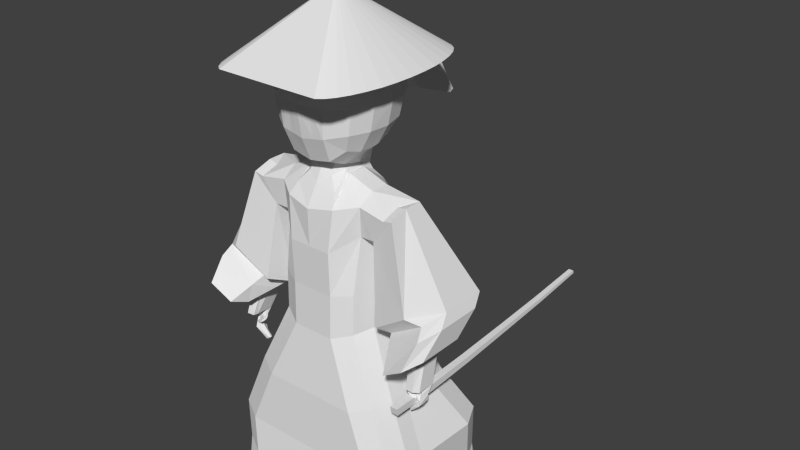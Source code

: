 # Source: Yamato_samurai_advanced.blend  (saved by Blender 2.75.0; exported with 4.5.12 LTS)
import bpy
from mathutils import Matrix  # noqa: F401  (used for matrix-valued properties, if any)

bpy.ops.wm.read_factory_settings(use_empty=True)
scene = bpy.context.scene
scene.name = 'Scene'

# ---- collections
col_collection_3 = bpy.data.collections.new('Collection 3'); scene.collection.children.link(col_collection_3)

# ---- world
world_world = bpy.data.worlds.new('World'); scene.world = world_world
world_world.color = (0.05088, 0.05088, 0.05088)
world_world.use_sun_shadow = False
world_world.sun_shadow_jitter_overblur = 0.0
world_world.cycles.sampling_method = 'MANUAL'
world_world.cycles.sample_map_resolution = 256

# ---- meshes
me_cone_001 = bpy.data.meshes.new('Cone.001')
me_cone_001.from_pydata([(-18.62, -9.418, 17.06), (-18.43, -9.573, 17.06), (-18.26, -9.824, 17.06), (-18.11, -10.16, 17.06), (-17.99, -10.57, 17.06), (-17.89, -11.04, 17.06), (-17.84, -11.55, 17.06), (-17.82, -12.09, 17.06), (-17.84, -12.62, 17.06), (-17.89, -13.13, 17.06), (-17.99, -13.6, 17.06), (-18.11, -14.01, 17.06), (-18.26, -14.35, 17.06), (-18.43, -14.6, 17.06), (-18.62, -14.75, 17.06), (-21.94, -9.418, 17.06), (-22.13, -9.573, 17.06), (-22.3, -9.824, 17.06), (-22.45, -10.16, 17.06), (-22.58, -10.57, 17.06), (-22.67, -11.04, 17.06), (-22.73, -11.55, 17.06), (-22.74, -12.09, 17.06), (-20.28, -12.09, 19.06), (-22.73, -12.62, 17.06), (-22.67, -13.13, 17.06), (-22.58, -13.6, 17.06), (-22.45, -14.01, 17.06), (-22.3, -14.35, 17.06), (-22.13, -14.6, 17.06), (-21.94, -14.75, 17.06), (-19.47, -11.32, 17.79), (-19.6, -10.71, 15.61), (-19.43, -12.0, 17.89), (-18.75, -12.6, 15.51), (-18.76, -11.45, 15.6), (-19.6, -13.49, 15.34), (-19.65, -11.44, 14.71), (-19.64, -12.67, 14.38), (-19.47, -12.69, 17.77), (-19.54, -10.61, 16.22), (-18.62, -12.6, 16.2), (-18.67, -12.01, 15.53), (-18.62, -11.41, 16.22), (-19.54, -13.55, 16.22), (-19.61, -12.02, 14.46), (-19.51, -13.26, 17.44), (-19.45, -13.6, 16.92), (-18.88, -13.16, 16.84), (-19.05, -10.99, 15.64), (-19.67, -10.99, 15.09), (-18.91, -12.58, 17.42), (-18.59, -12.61, 16.87), (-18.5, -11.99, 16.91), (-19.04, -13.13, 15.47), (-19.09, -12.61, 14.87), (-19.1, -11.49, 15.06), (-18.91, -11.41, 17.43), (-19.66, -13.21, 14.62), (-18.52, -12.0, 16.22), (-19.78, -11.88, 14.15), (-18.93, -10.91, 16.22), (-18.59, -11.38, 16.87), (-18.93, -13.14, 16.2), (-19.02, -12.02, 14.92), (-19.24, -13.0, 14.96), (-19.25, -11.14, 15.25), (-18.88, -10.86, 16.83), (-19.18, -10.91, 9.426), (-19.1, -11.34, 13.28), (-19.1, -11.33, 12.53), (-19.62, -11.09, 13.43), (-19.64, -10.67, 9.269), (-19.62, -10.81, 12.31), (-19.13, -12.25, 5.02), (-19.26, -11.43, 5.02), (-19.68, -12.33, 5.02), (-19.71, -11.46, 5.02), (-19.26, -11.49, 6.712), (-19.79, -11.39, 6.559), (-19.74, -12.4, 6.573), (-19.08, -12.25, 6.766), (-19.89, -11.3, 7.871), (-19.0, -12.32, 7.857), (-19.23, -11.42, 7.861), (-19.83, -12.49, 7.87), (-19.16, -10.91, 10.87), (-19.63, -10.76, 10.79), (-18.84, -11.63, 9.516), (-18.82, -11.76, 12.04), (-18.66, -11.89, 8.982), (-20.16, -11.9, 8.418), (-18.97, -11.89, 5.02), (-19.95, -11.9, 5.02), (-18.86, -11.89, 6.783), (-20.03, -11.9, 6.521), (-20.15, -11.9, 7.864), (-18.75, -11.89, 7.844), (-18.83, -11.59, 10.82), (-19.05, -12.34, 5.02), (-20.07, -11.9, 5.02), (-19.22, -11.33, 5.02), (-19.73, -12.44, 5.02), (-19.77, -11.36, 5.02), (-18.85, -11.9, 5.02), (-19.05, -12.34, 4.118), (-19.22, -11.33, 4.118), (-19.73, -12.43, 4.141), (-19.01, -11.9, 4.118), (-19.82, -11.9, 4.118), (-19.95, -12.79, 3.808), (-18.83, -12.75, 3.799), (-19.95, -12.91, 3.673), (-18.83, -12.84, 3.686), (-19.95, -12.96, 3.335), (-18.83, -12.9, 3.335), (-19.95, -12.68, 3.335), (-18.83, -12.66, 3.335), (-19.73, -12.06, 3.575), (-19.05, -12.06, 3.558), (-19.79, -11.86, 3.463), (-18.99, -11.95, 3.512), (-19.78, -11.97, 3.335), (-18.99, -12.03, 3.335), (-19.78, -11.35, 3.335), (-19.05, -11.38, 3.335), (-19.8, -11.34, 3.702), (-19.14, -11.32, 3.706), (-19.77, -11.36, 4.118), (-18.83, -12.42, 10.82), (-18.37, -11.48, 13.13), (-18.82, -12.33, 12.04), (-18.55, -11.76, 12.05), (-17.09, -12.08, 8.388), (-17.26, -12.05, 8.398), (-18.84, -12.46, 9.516), (-17.05, -12.25, 7.742), (-17.12, -12.39, 7.759), (-17.03, -12.45, 7.72), (-17.05, -12.65, 7.71), (-17.14, -12.59, 7.753), (-17.22, -12.48, 7.775), (-17.43, -12.49, 7.349), (-17.4, -12.56, 7.371), (-17.41, -12.43, 7.391), (-17.47, -12.42, 7.447), (-17.48, -12.55, 7.443), (-17.52, -12.49, 7.447), (-17.05, -12.55, 8.026), (-16.97, -12.36, 7.984), (-17.23, -12.35, 8.034), (-17.18, -12.25, 8.07), (-17.08, -12.2, 8.06), (-17.09, -12.58, 7.846), (-17.15, -12.53, 7.855), (-17.2, -12.47, 7.871), (-17.12, -12.43, 8.235), (-17.22, -12.39, 8.237), (-17.26, -12.32, 8.207), (-17.1, -12.51, 8.037), (-17.22, -12.39, 8.039), (-17.13, -12.67, 7.963), (-17.35, -12.43, 8.141), (-17.19, -12.6, 8.043), (-17.29, -12.49, 8.076), (-17.19, -12.61, 7.993), (-17.24, -12.56, 8.011), (-17.25, -12.52, 8.129), (-17.34, -12.48, 8.156), (-17.21, -12.71, 7.983), (-17.25, -12.67, 7.995), (-17.3, -12.62, 8.003), (-17.33, -12.6, 8.121), (-17.42, -12.5, 8.141), (-17.35, -12.55, 8.077), (-17.31, -12.72, 8.009), (-17.39, -12.55, 8.139), (-17.26, -12.66, 8.05), (-17.32, -12.71, 7.997), (-17.36, -12.67, 8.003), (-17.39, -12.64, 8.143), (-17.43, -12.61, 8.111), (-17.43, -12.6, 8.096), (-17.31, -12.72, 8.035), (-17.43, -12.58, 8.071), (-17.42, -12.7, 8.078), (-19.69, -11.46, 13.83), (-19.17, -11.17, 8.818), (-19.83, -12.81, 8.56), (-19.9, -10.97, 8.535), (-17.35, -11.91, 4.171), (-17.74, -9.457, 3.453), (-18.45, -13.75, 3.539), (-18.87, -11.85, 13.73), (-19.04, -13.08, 10.73), (-18.83, -11.85, 10.82), (-17.78, -11.79, 13.53), (-16.92, -12.23, 8.313), (-17.31, -12.22, 8.346), (-17.05, -12.4, 8.367), (-17.29, -12.37, 8.361), (-17.68, -13.53, 3.711), (-18.91, -12.55, 8.918), (-19.62, -11.9, 14.05), (-19.97, -12.67, 14.34), (-19.69, -11.91, 14.02), (-18.07, -12.94, 13.28), (-18.08, -12.36, 13.46), (-18.55, -12.33, 12.05), (-16.92, -12.8, 8.313), (-17.31, -12.79, 8.346), (-17.05, -12.97, 8.367), (-17.29, -12.94, 8.361), (-17.54, -13.68, 3.702), (-17.45, -12.46, 4.171), (-18.87, -12.42, 13.73), (-18.9, -12.91, 13.42), (-19.64, -13.43, 9.269), (-19.51, -13.32, 13.29), (-18.98, -12.79, 12.47), (-19.62, -13.43, 12.0), (-19.63, -13.39, 10.63), (-19.62, -12.47, 14.05), (-19.65, -13.06, 13.68), (-19.92, -12.87, 14.02), (-19.78, -12.45, 14.15), (-19.69, -12.48, 14.02), (-19.05, -13.12, 9.468), (-18.26, -14.0, 4.248), (-17.66, -13.69, 4.447), (-18.45, -13.94, 3.539), (-18.84, -11.89, 9.516), (-17.27, -11.89, 3.637), (-18.51, -9.178, 3.191), (-18.64, -11.32, 9.219), (-18.98, -10.6, 9.312), (-19.45, -10.33, 9.219), (-17.25, -9.985, 4.043), (-17.59, -9.262, 4.137), (-18.06, -8.996, 4.043), (-17.07, -9.852, 3.526), (-17.58, -9.11, 3.548), (-18.31, -8.85, 3.323), (-16.99, -11.9, 9.26), (-17.38, -11.68, 9.243), (-17.47, -11.88, 9.067), (-16.99, -12.47, 9.26), (-17.47, -12.45, 9.067), (-17.4, -12.66, 9.19), (-17.18, -11.73, 9.292), (-17.1, -12.7, 9.278), (-18.07, -11.48, 13.21), (-18.58, -11.33, 12.65), (-17.78, -12.36, 13.53), (-17.78, -12.94, 13.35), (-18.49, -12.85, 12.52), (-17.31, -11.28, 9.337), (-16.85, -11.41, 9.622), (-16.64, -13.95, 9.717), (-17.34, -13.85, 9.276), (-17.5, -13.3, 9.084), (-16.61, -11.15, 10.41), (-16.75, -10.76, 10.72), (-17.93, -11.09, 9.424), (-17.65, -10.49, 9.777), (-17.84, -10.05, 10.02), (-17.14, -10.66, 10.13), (-16.32, -11.15, 10.51), (-16.46, -10.76, 10.82), (-18.17, -10.68, 9.614), (-16.32, -12.64, 10.51), (-16.46, -12.25, 10.82), (-17.93, -12.58, 9.424), (-18.17, -12.17, 9.614), (-17.66, -13.25, 9.714), (-17.83, -12.92, 9.957), (-16.56, -13.37, 10.37), (-16.67, -13.05, 10.68), (-18.49, -12.29, 9.715), (-18.49, -10.8, 9.715), (-16.91, -10.88, 10.99), (-17.3, -10.25, 10.41), (-17.5, -11.81, 9.084), (-16.37, -13.35, 9.84), (-18.25, -10.1, 10.12), (-17.75, -10.32, 10.54), (-18.21, -13.13, 10.07), (-17.2, -10.88, 10.89), (-16.37, -11.86, 9.84), (-17.08, -13.28, 10.85), (-18.27, -9.482, 4.654), (-17.85, -10.06, 4.596), (-18.2, -13.19, 4.679), (-17.21, -12.28, 5.634), (-17.21, -12.85, 5.634), (-17.42, -13.51, 5.586), (-18.01, -13.82, 5.387), (-17.81, -9.335, 5.78), (-17.34, -9.601, 5.874), (-17.01, -10.32, 5.78), (-19.57, -10.64, 16.67), (-18.7, -12.56, 16.65), (-19.57, -13.47, 16.69), (-18.99, -10.96, 16.63), (-18.99, -13.07, 16.63), (-19.87, -10.46, 16.88), (-19.94, -13.55, 16.69), (-19.94, -10.61, 16.66), (-19.98, -13.23, 14.56), (-19.99, -10.98, 15.07), (-18.6, -12.0, 16.68), (-18.46, -12.0, 16.68), (-19.73, -11.55, 14.03), (-19.92, -13.63, 16.21), (-18.7, -11.44, 16.65), (-19.51, -10.78, 17.47), (-19.45, -10.5, 16.89), (-18.56, -11.44, 16.65), (-18.56, -12.56, 16.65), (-19.92, -10.59, 16.2), (-19.87, -13.69, 16.93), (-19.89, -12.73, 17.77), (-19.95, -13.51, 15.28), (-19.89, -11.29, 17.81), (-19.95, -10.7, 15.59), (-19.43, -10.64, 16.67), (-19.43, -13.47, 16.69), (-18.85, -10.96, 16.63), (-18.85, -13.07, 16.63), (-18.46, -12.0, 16.68), (-18.84, -12.0, 17.5), (-19.08, -11.0, 17.26), (-19.08, -13.01, 17.25), (-19.43, -10.48, 16.67), (-18.56, -11.37, 16.65), (-18.56, -12.63, 16.65), (-19.43, -13.64, 16.69), (-18.85, -10.83, 16.63), (-18.85, -13.19, 16.63), (-19.86, -13.55, 16.69), (-19.87, -12.0, 17.9), (-19.9, -10.73, 17.47), (-19.9, -13.34, 17.44), (-19.86, -13.73, 16.69), (-19.87, -10.45, 16.66), (-19.87, -10.28, 16.67), (-19.87, -10.24, 16.87), (-19.87, -10.22, 16.88), (-19.87, -10.27, 16.66), (-19.85, -9.197, 16.67), (-19.84, -9.346, 15.55), (-19.84, -9.185, 15.55), (-19.78, -8.344, 16.05), (-19.78, -7.91, 15.01), (-19.78, -7.771, 15.09), (-18.04, -12.82, 6.929), (-17.88, -10.64, 6.972), (-18.96, -13.08, 6.572), (-18.77, -13.71, 7.281), (-18.18, -13.4, 7.48), (-18.79, -9.987, 6.685), (-17.78, -12.16, 6.993), (-17.97, -12.16, 7.527), (-17.97, -12.73, 7.527), (-18.57, -10.07, 7.298), (-18.1, -10.33, 7.392), (-17.77, -11.06, 7.298), (-18.56, -11.54, 12.35), (-18.32, -11.4, 12.93), (-17.6, -11.89, 3.637), (-17.3, -12.43, 3.682), (-17.4, -9.852, 3.526), (-18.45, -13.75, 3.539), (-17.62, -12.43, 3.682), (-17.68, -12.97, 4.982), (-17.6, -11.89, 5.006), (-17.68, -12.97, 4.982), (-17.53, -10.25, 4.781), (-17.91, -12.49, 6.961), (-17.62, -12.43, 5.05), (-17.84, -11.21, 6.972), (-21.14, -11.32, 17.79), (-21.01, -10.71, 15.61), (-21.18, -12.0, 17.89), (-21.86, -12.6, 15.51), (-21.85, -11.45, 15.6), (-20.31, -12.78, 17.78), (-21.02, -13.49, 15.34), (-20.97, -11.44, 14.71), (-20.98, -12.67, 14.38), (-21.14, -12.69, 17.77), (-21.07, -10.61, 16.22), (-20.31, -10.69, 15.57), (-20.31, -13.78, 16.93), (-21.99, -12.6, 16.2), (-21.95, -12.01, 15.53), (-21.99, -11.41, 16.22), (-20.31, -13.54, 15.22), (-21.08, -13.55, 16.22), (-20.31, -11.43, 14.57), (-21.01, -12.02, 14.46), (-20.31, -12.67, 14.31), (-21.11, -13.26, 17.44), (-21.16, -13.6, 16.92), (-21.73, -13.16, 16.84), (-21.57, -10.99, 15.64), (-20.94, -10.99, 15.09), (-21.7, -12.58, 17.42), (-22.02, -12.61, 16.87), (-22.11, -11.99, 16.91), (-21.58, -13.13, 15.47), (-21.53, -12.61, 14.87), (-21.52, -11.49, 15.06), (-21.7, -11.41, 17.43), (-20.95, -13.21, 14.62), (-20.31, -10.57, 16.18), (-22.09, -12.0, 16.22), (-20.31, -13.7, 16.21), (-20.83, -11.88, 14.15), (-21.68, -10.91, 16.22), (-20.31, -10.97, 15.04), (-22.02, -11.38, 16.87), (-21.68, -13.14, 16.2), (-21.59, -12.02, 14.92), (-20.31, -13.25, 14.51), (-21.37, -13.0, 14.96), (-21.36, -11.14, 15.25), (-21.73, -10.86, 16.83), (-21.44, -10.91, 9.426), (-21.51, -11.34, 13.28), (-20.31, -11.09, 13.43), (-20.31, -10.67, 9.269), (-21.52, -11.33, 12.53), (-20.31, -10.81, 12.31), (-20.99, -11.09, 13.43), (-20.97, -10.67, 9.269), (-20.99, -10.81, 12.31), (-20.31, -12.86, 8.66), (-21.49, -12.25, 5.02), (-21.35, -11.43, 5.02), (-20.93, -12.33, 5.02), (-20.9, -11.46, 5.02), (-21.35, -11.49, 6.712), (-20.82, -11.39, 6.559), (-20.87, -12.4, 6.573), (-21.54, -12.25, 6.766), (-20.72, -11.3, 7.871), (-21.62, -12.32, 7.857), (-21.38, -11.42, 7.861), (-20.78, -12.49, 7.87), (-21.45, -10.91, 10.87), (-20.31, -10.76, 10.79), (-20.98, -10.76, 10.79), (-21.77, -11.63, 9.516), (-21.8, -11.76, 12.04), (-21.96, -11.89, 8.982), (-20.31, -11.9, 8.597), (-20.46, -11.9, 8.418), (-21.65, -11.89, 5.02), (-20.66, -11.9, 5.02), (-21.76, -11.89, 6.783), (-20.59, -11.9, 6.521), (-20.46, -11.9, 7.864), (-21.86, -11.89, 7.844), (-21.79, -11.59, 10.82), (-21.56, -12.34, 5.02), (-20.55, -11.9, 5.02), (-21.39, -11.33, 5.02), (-20.88, -12.44, 5.02), (-20.84, -11.36, 5.02), (-21.76, -11.9, 5.02), (-21.56, -12.34, 4.118), (-21.39, -11.33, 4.118), (-20.88, -12.43, 4.141), (-21.61, -11.9, 4.118), (-20.79, -11.9, 4.118), (-20.66, -12.79, 3.808), (-21.78, -12.75, 3.799), (-20.66, -12.91, 3.673), (-21.78, -12.84, 3.686), (-20.66, -12.96, 3.335), (-21.78, -12.9, 3.335), (-20.66, -12.68, 3.335), (-21.78, -12.66, 3.335), (-20.88, -12.06, 3.575), (-21.56, -12.06, 3.558), (-20.82, -11.86, 3.463), (-21.63, -11.95, 3.512), (-20.83, -11.97, 3.335), (-21.62, -12.03, 3.335), (-20.84, -11.35, 3.335), (-21.56, -11.38, 3.335), (-20.81, -11.34, 3.702), (-21.47, -11.32, 3.706), (-20.84, -11.36, 4.118), (-21.79, -12.42, 10.82), (-22.25, -11.48, 13.13), (-21.8, -12.33, 12.04), (-22.07, -11.76, 12.05), (-23.52, -12.08, 8.388), (-23.35, -12.05, 8.398), (-21.77, -12.46, 9.516), (-23.57, -12.25, 7.742), (-23.49, -12.39, 7.759), (-23.59, -12.45, 7.72), (-23.57, -12.65, 7.71), (-23.47, -12.59, 7.753), (-23.4, -12.48, 7.775), (-23.18, -12.49, 7.349), (-23.22, -12.56, 7.371), (-23.2, -12.43, 7.391), (-23.14, -12.42, 7.447), (-23.13, -12.55, 7.443), (-23.09, -12.49, 7.447), (-23.57, -12.55, 8.026), (-23.65, -12.36, 7.984), (-23.38, -12.35, 8.034), (-23.44, -12.25, 8.07), (-23.53, -12.2, 8.06), (-23.52, -12.58, 7.846), (-23.46, -12.53, 7.855), (-23.41, -12.47, 7.871), (-23.5, -12.43, 8.235), (-23.4, -12.39, 8.237), (-23.36, -12.32, 8.207), (-23.52, -12.51, 8.037), (-23.39, -12.39, 8.039), (-23.49, -12.67, 7.963), (-23.26, -12.43, 8.141), (-23.43, -12.6, 8.043), (-23.32, -12.49, 8.076), (-23.42, -12.61, 7.993), (-23.38, -12.56, 8.011), (-23.36, -12.52, 8.129), (-23.27, -12.48, 8.156), (-23.41, -12.71, 7.983), (-23.36, -12.67, 7.995), (-23.31, -12.62, 8.003), (-23.29, -12.6, 8.121), (-23.2, -12.5, 8.141), (-23.26, -12.55, 8.077), (-23.3, -12.72, 8.009), (-23.22, -12.55, 8.139), (-23.35, -12.66, 8.05), (-23.29, -12.71, 7.997), (-23.26, -12.67, 8.003), (-23.22, -12.64, 8.143), (-23.18, -12.61, 8.111), (-23.18, -12.6, 8.096), (-23.31, -12.72, 8.035), (-23.19, -12.58, 8.071), (-23.19, -12.7, 8.078), (-20.31, -11.53, 14.0), (-20.92, -11.46, 13.83), (-21.44, -11.17, 8.818), (-20.78, -12.81, 8.56), (-20.72, -10.97, 8.535), (-20.31, -10.93, 8.66), (-23.27, -11.91, 4.171), (-22.87, -9.457, 3.453), (-20.31, -9.139, 3.316), (-22.17, -13.75, 3.539), (-21.74, -11.85, 13.73), (-21.57, -13.08, 10.73), (-21.79, -11.85, 10.82), (-22.83, -11.79, 13.53), (-23.69, -12.23, 8.313), (-23.31, -12.22, 8.346), (-23.56, -12.4, 8.367), (-23.33, -12.37, 8.361), (-22.93, -13.53, 3.711), (-21.7, -12.55, 8.918), (-20.99, -11.9, 14.05), (-20.65, -12.67, 14.34), (-20.92, -11.91, 14.02), (-20.31, -13.81, 3.639), (-22.54, -12.94, 13.28), (-22.53, -12.36, 13.46), (-22.07, -12.33, 12.05), (-23.69, -12.8, 8.313), (-23.31, -12.79, 8.346), (-23.56, -12.97, 8.367), (-23.33, -12.94, 8.361), (-23.07, -13.68, 3.702), (-23.16, -12.46, 4.171), (-21.74, -12.42, 13.73), (-21.71, -12.91, 13.42), (-20.97, -13.43, 9.269), (-21.11, -13.32, 13.29), (-20.31, -13.45, 13.15), (-20.31, -13.39, 10.63), (-21.63, -12.79, 12.47), (-20.31, -13.43, 12.0), (-20.99, -13.43, 12.0), (-20.98, -13.39, 10.63), (-20.99, -12.47, 14.05), (-20.97, -13.06, 13.68), (-20.7, -12.87, 14.02), (-20.31, -12.87, 14.14), (-20.83, -12.45, 14.15), (-20.31, -13.06, 13.81), (-20.92, -12.48, 14.02), (-21.56, -13.12, 9.468), (-20.31, -13.43, 9.269), (-22.36, -14.0, 4.248), (-22.95, -13.69, 4.447), (-20.31, -14.0, 4.248), (-22.17, -13.94, 3.539), (-20.31, -14.0, 3.639), (-21.77, -11.89, 9.516), (-23.34, -11.89, 3.637), (-22.1, -9.178, 3.191), (-21.97, -11.32, 9.219), (-21.64, -10.6, 9.312), (-21.17, -10.33, 9.219), (-20.31, -10.33, 9.219), (-23.36, -9.985, 4.043), (-23.03, -9.262, 4.137), (-22.56, -8.996, 4.043), (-20.31, -8.996, 4.043), (-23.54, -9.852, 3.526), (-23.03, -9.11, 3.548), (-22.3, -8.85, 3.323), (-20.31, -8.844, 3.453), (-23.63, -11.9, 9.26), (-23.23, -11.68, 9.243), (-23.14, -11.88, 9.067), (-23.63, -12.47, 9.26), (-23.14, -12.45, 9.067), (-23.22, -12.66, 9.19), (-23.43, -11.73, 9.292), (-23.52, -12.7, 9.278), (-22.55, -11.48, 13.21), (-22.03, -11.33, 12.65), (-22.83, -12.36, 13.53), (-22.84, -12.94, 13.35), (-22.12, -12.85, 12.52), (-23.3, -11.28, 9.337), (-23.77, -11.41, 9.622), (-23.97, -13.95, 9.717), (-23.28, -13.85, 9.276), (-23.12, -13.3, 9.084), (-24.0, -11.15, 10.41), (-23.87, -10.76, 10.72), (-22.68, -11.09, 9.424), (-22.96, -10.49, 9.777), (-22.77, -10.05, 10.02), (-23.48, -10.66, 10.13), (-24.29, -11.15, 10.51), (-24.16, -10.76, 10.82), (-22.44, -10.68, 9.614), (-24.29, -12.64, 10.51), (-24.16, -12.25, 10.82), (-22.68, -12.58, 9.424), (-22.44, -12.17, 9.614), (-22.96, -13.25, 9.714), (-22.78, -12.92, 9.957), (-24.06, -13.37, 10.37), (-23.94, -13.05, 10.68), (-22.13, -12.29, 9.715), (-22.13, -10.8, 9.715), (-23.71, -10.88, 10.99), (-23.31, -10.25, 10.41), (-23.12, -11.81, 9.084), (-24.24, -13.35, 9.84), (-22.36, -10.1, 10.12), (-22.87, -10.32, 10.54), (-22.41, -13.13, 10.07), (-23.42, -10.88, 10.89), (-24.24, -11.86, 9.84), (-23.54, -13.28, 10.85), (-22.35, -9.482, 4.654), (-22.77, -10.06, 4.596), (-20.31, -13.25, 4.778), (-20.31, -9.444, 4.778), (-22.41, -13.19, 4.679), (-23.41, -12.28, 5.634), (-23.41, -12.85, 5.634), (-23.2, -13.51, 5.586), (-20.31, -13.82, 5.387), (-22.6, -13.82, 5.387), (-20.31, -9.335, 5.78), (-22.8, -9.335, 5.78), (-23.27, -9.601, 5.874), (-23.6, -10.32, 5.78), (-21.04, -10.64, 16.67), (-21.92, -12.56, 16.65), (-21.04, -13.47, 16.69), (-20.31, -10.58, 16.64), (-21.62, -10.96, 16.63), (-21.62, -13.07, 16.63), (-20.74, -10.46, 16.88), (-20.68, -13.55, 16.69), (-20.68, -10.61, 16.66), (-20.63, -13.23, 14.56), (-20.63, -10.98, 15.07), (-22.01, -12.0, 16.68), (-22.15, -12.0, 16.68), (-20.89, -11.55, 14.03), (-20.69, -13.63, 16.21), (-21.92, -11.44, 16.65), (-21.11, -10.78, 17.47), (-20.31, -10.42, 16.87), (-21.16, -10.5, 16.89), (-22.06, -11.44, 16.65), (-22.06, -12.56, 16.65), (-20.69, -10.59, 16.2), (-20.74, -13.69, 16.93), (-20.73, -12.73, 17.77), (-20.67, -13.51, 15.28), (-20.31, -13.63, 16.69), (-20.73, -11.29, 17.81), (-20.66, -10.7, 15.59), (-21.18, -10.64, 16.67), (-21.18, -13.47, 16.69), (-21.76, -10.96, 16.63), (-21.76, -13.07, 16.63), (-20.31, -11.26, 17.82), (-20.31, -10.67, 17.48), (-22.15, -12.0, 16.68), (-21.77, -12.0, 17.5), (-20.31, -13.82, 16.69), (-20.31, -13.41, 17.44), (-20.31, -12.01, 17.92), (-21.53, -11.0, 17.26), (-21.53, -13.01, 17.25), (-21.18, -10.48, 16.67), (-22.06, -11.37, 16.65), (-22.06, -12.63, 16.65), (-21.18, -13.64, 16.69), (-21.76, -10.83, 16.63), (-21.76, -13.19, 16.63), (-20.75, -13.55, 16.69), (-20.75, -12.0, 17.9), (-20.71, -10.73, 17.47), (-20.71, -13.34, 17.44), (-20.75, -13.73, 16.69), (-20.75, -10.45, 16.66), (-20.31, -10.2, 16.85), (-20.31, -10.24, 16.67), (-20.74, -10.28, 16.67), (-20.74, -10.24, 16.87), (-20.31, -10.2, 16.87), (-20.74, -10.22, 16.88), (-20.75, -10.27, 16.66), (-20.31, -9.111, 16.61), (-20.76, -9.197, 16.67), (-20.31, -9.315, 15.48), (-20.77, -9.346, 15.55), (-20.77, -9.185, 15.55), (-20.31, -7.705, 15.05), (-20.31, -8.283, 16.03), (-20.83, -8.344, 16.05), (-20.31, -7.847, 14.97), (-20.84, -7.91, 15.01), (-20.84, -7.771, 15.09), (-22.58, -12.82, 6.929), (-22.74, -10.64, 6.972), (-20.31, -10.16, 6.728), (-21.65, -13.08, 6.572), (-21.84, -13.71, 7.281), (-22.44, -13.4, 7.48), (-20.31, -10.07, 7.298), (-21.82, -9.987, 6.685), (-22.83, -12.16, 6.993), (-20.31, -13.14, 6.672), (-22.65, -12.16, 7.527), (-22.65, -12.73, 7.527), (-20.31, -13.71, 7.281), (-22.04, -10.07, 7.298), (-22.51, -10.33, 7.392), (-22.85, -11.06, 7.298), (-22.05, -11.54, 12.35), (-22.29, -11.4, 12.93), (-20.31, -11.54, 14.18), (-20.31, -10.24, 16.69), (-20.31, -10.46, 16.64), (-20.31, -10.46, 16.64), (-23.02, -11.89, 3.637), (-23.32, -12.43, 3.682), (-23.21, -9.852, 3.526), (-22.17, -13.75, 3.539), (-22.99, -12.43, 3.682), (-22.93, -12.97, 4.982), (-23.02, -11.89, 5.006), (-22.93, -12.97, 4.982), (-23.08, -10.25, 4.781), (-22.7, -12.49, 6.961), (-22.99, -12.43, 5.05), (-22.78, -11.21, 6.972), (-17.19, -12.15, 7.753), (-17.19, -13.4, 7.766), (-17.19, -13.44, 7.993), (-17.22, -4.406, 8.433), (-17.19, -12.29, 7.754), (-17.1, -12.29, 7.754), (-17.1, -12.15, 7.753), (-17.1, -12.19, 7.979), (-17.1, -12.33, 7.981), (-17.19, -12.19, 7.979), (-17.22, -4.379, 8.332), (-17.19, -12.33, 7.981), (-17.17, -12.13, 8.087), (-17.13, -12.27, 7.651), (-17.13, -12.13, 7.649), (-17.17, -12.27, 8.088), (-17.43, -12.15, 7.753), (-17.43, -13.4, 7.766), (-17.43, -13.44, 7.993), (-17.39, -4.406, 8.433), (-17.39, -4.379, 8.332), (-17.43, -12.29, 7.809), (-17.51, -12.29, 7.754), (-17.43, -12.33, 7.981), (-17.51, -12.15, 7.753), (-17.51, -12.19, 7.979), (-17.43, -12.19, 7.979), (-17.51, -12.33, 7.981), (-17.45, -12.27, 8.088), (-17.45, -12.13, 8.087), (-17.49, -12.27, 7.651), (-17.49, -12.13, 7.649), (-17.41, -8.257, 8.144), (-17.21, -8.214, 7.98), (-17.41, -8.214, 7.98), (-17.21, -8.257, 8.144), (-17.42, -10.18, 8.039), (-17.21, -6.297, 8.134), (-17.42, -10.13, 7.844), (-17.2, -10.18, 8.039), (-17.4, -6.297, 8.134), (-17.4, -6.331, 8.267), (-17.2, -10.13, 7.844), (-17.21, -6.331, 8.267)], [], [(15, 23, 0), (13, 23, 14), (12, 23, 13), (11, 23, 12), (10, 23, 11), (9, 23, 10), (8, 23, 9), (7, 23, 8), (6, 23, 7), (5, 23, 6), (4, 23, 5), (3, 23, 4), (2, 23, 3), (1, 23, 2), (0, 23, 1), (29, 30, 23), (28, 29, 23), (27, 28, 23), (26, 27, 23), (25, 26, 23), (24, 25, 23), (22, 24, 23), (21, 22, 23), (20, 21, 23), (19, 20, 23), (18, 19, 23), (17, 18, 23), (16, 17, 23), (307, 319, 415, 688), (320, 342, 722, 393), (47, 48, 332, 46), (300, 303, 61, 40), (324, 392, 415, 319), (32, 40, 61, 49), (32, 49, 66, 50), (324, 309, 420, 392), (52, 51, 332, 48), (52, 53, 330, 51), (62, 57, 330, 53), (62, 67, 331, 57), (301, 304, 63, 41), (34, 42, 59, 41), (34, 41, 63, 54), (34, 54, 65, 55), (34, 55, 64, 42), (35, 43, 59, 42), (35, 42, 64, 56), (35, 56, 66, 49), (35, 49, 61, 43), (302, 44, 63, 304), (316, 315, 331, 67), (305, 702, 718, 341), (322, 313, 417, 397), (322, 397, 424, 308), (36, 58, 65, 54), (36, 54, 63, 44), (205, 60, 225, 226), (37, 399, 420, 309, 50), (37, 50, 66, 56), (37, 56, 64, 45), (38, 45, 64, 55), (38, 55, 65, 58), (87, 86, 68, 72), (71, 69, 70, 73), (430, 71, 73, 433), (451, 87, 72, 431), (79, 78, 75, 77), (81, 80, 76, 74), (95, 79, 77, 93), (94, 81, 74, 92), (97, 83, 81, 94), (96, 82, 79, 95), (83, 85, 80, 81), (82, 84, 78, 79), (433, 73, 87, 451), (73, 70, 86, 87), (70, 89, 98, 86), (85, 96, 95, 80), (84, 97, 94, 78), (78, 94, 92, 75), (80, 95, 93, 76), (86, 98, 88, 68), (126, 124, 122, 120), (126, 120, 128), (128, 120, 118, 109), (116, 114, 112, 110), (121, 123, 125, 127), (101, 104, 108, 106), (106, 108, 121, 127), (105, 119, 121, 108), (105, 107, 110, 111), (118, 116, 110, 107), (118, 107, 109), (111, 110, 112, 113), (113, 112, 114, 115), (115, 114, 116, 117), (117, 116, 118, 119), (119, 118, 120, 121), (121, 120, 122, 123), (123, 122, 124, 125), (125, 124, 126, 127), (113, 115, 117, 111), (75, 92, 104, 101), (92, 74, 99, 104), (76, 93, 100, 102), (93, 77, 103, 100), (74, 76, 102, 99), (77, 75, 101, 103), (104, 99, 105, 108), (103, 101, 106, 128), (100, 103, 128, 109), (102, 100, 109, 107), (99, 102, 107, 105), (127, 126, 128, 106), (244, 249, 133, 134), (140, 141, 147, 146), (142, 143, 146, 147), (144, 142, 147, 145), (139, 140, 146, 143), (138, 139, 143, 142), (149, 148, 139, 138), (150, 151, 137, 141), (151, 152, 136, 137), (152, 149, 138, 136), (141, 137, 145, 147), (137, 136, 144, 145), (136, 138, 142, 144), (141, 140, 154, 155), (134, 133, 152, 151), (150, 141, 155, 160), (140, 139, 153, 154), (139, 148, 159, 153), (158, 160, 164, 162), (166, 165, 170, 171), (165, 161, 169, 170), (185, 184, 179, 178), (183, 185, 178, 175), (180, 181, 185, 183), (181, 182, 184, 185), (155, 154, 165, 166), (157, 158, 162, 168), (160, 155, 166, 164), (159, 156, 167, 163), (153, 159, 163, 161), (156, 157, 168, 167), (154, 153, 161, 165), (167, 168, 176, 172), (164, 166, 171, 174), (163, 167, 172, 177), (161, 163, 177, 169), (177, 172, 180, 183), (170, 169, 175, 178), (172, 176, 181, 180), (169, 177, 183, 175), (174, 171, 179, 184), (176, 173, 182, 181), (171, 170, 178, 179), (173, 174, 184, 182), (71, 430, 552, 186), (198, 200, 212, 210), (200, 199, 211, 212), (199, 197, 209, 211), (250, 248, 212, 211), (246, 250, 211, 209), (248, 247, 210, 212), (218, 589, 592, 220), (216, 218, 220, 219), (220, 592, 590, 221), (216, 215, 222, 218), (600, 223, 224, 598), (223, 226, 225, 224), (218, 222, 226, 223), (589, 218, 223, 600), (203, 205, 226, 222), (60, 312, 37, 45), (245, 198, 210, 247), (239, 238, 241, 242), (619, 239, 242, 623), (238, 237, 240, 241), (207, 206, 254, 253), (261, 262, 268, 267), (267, 268, 271, 270), (279, 269, 273, 278), (249, 244, 256, 257), (248, 250, 258, 259), (247, 248, 259, 260), (275, 273, 272, 274), (271, 277, 276, 270), (277, 275, 274, 276), (265, 281, 266, 264), (281, 262, 261, 266), (254, 289, 277, 271, 253), (365, 366, 299, 298), (762, 364, 297, 681), (364, 365, 298, 297), (358, 768, 679, 296), (765, 357, 292, 673), (360, 758, 674, 290), (356, 360, 290, 291), (710, 339, 343, 721), (39, 33, 340, 321), (39, 321, 342, 46), (31, 323, 340, 33), (31, 315, 341, 323), (47, 320, 343, 336), (316, 333, 344, 305), (339, 326, 336, 343), (326, 328, 338, 336), (327, 325, 333, 337), (321, 340, 723, 386), (321, 386, 722, 342), (39, 46, 332, 51), (39, 51, 330, 33), (323, 717, 723, 340), (31, 33, 330, 57), (31, 57, 331, 315), (323, 341, 718, 717), (47, 336, 338, 48), (320, 393, 721, 343), (52, 48, 338, 335), (52, 335, 329, 53), (62, 334, 337, 67), (62, 53, 329, 334), (316, 67, 337, 333), (36, 322, 308, 58), (36, 44, 313, 322), (316, 305, 341, 315), (32, 50, 309, 324), (32, 324, 319, 40), (47, 46, 342, 320), (300, 40, 319, 307), (351, 350, 353, 354), (745, 349, 352, 751), (348, 739, 747, 350), (742, 347, 349, 745), (353, 753, 750, 354), (352, 354, 750, 751), (349, 351, 354, 352), (350, 747, 753, 353), (187, 189, 360, 356), (189, 557, 758, 360), (236, 235, 365, 364), (615, 236, 364, 762), (235, 234, 366, 365), (314, 310, 59, 43), (314, 43, 61, 303), (301, 41, 59, 310), (193, 69, 71, 203), (456, 557, 189, 91), (189, 187, 84, 82), (202, 188, 85, 83), (91, 189, 82, 96), (90, 202, 83, 97), (187, 90, 97, 84), (188, 91, 96, 85), (437, 456, 91, 188), (249, 243, 197, 133), (69, 193, 196, 130), (70, 69, 130, 252), (89, 70, 252, 367, 132), (245, 244, 134, 198), (148, 199, 156, 159), (198, 150, 160, 158), (133, 197, 149, 152), (198, 134, 151, 150), (197, 199, 148, 149), (199, 200, 157, 156), (200, 198, 158, 157), (203, 71, 186, 205), (205, 186, 312, 60), (186, 552, 774, 312), (291, 290, 233, 191), (290, 674, 560, 233), (673, 292, 192, 575), (98, 89, 195), (231, 195, 129, 135), (195, 89, 131, 129), (60, 204, 224, 225), (193, 203, 222, 215), (575, 192, 230, 608), (192, 201, 213, 230), (88, 98, 195, 231), (129, 194, 227, 135), (216, 219, 255, 206), (131, 219, 194, 129), (215, 216, 206, 207), (219, 131, 208, 255), (294, 295, 229, 214), (221, 590, 603, 217), (194, 221, 217, 227), (219, 220, 221, 194), (296, 679, 606, 228), (295, 296, 228, 229), (228, 606, 608, 230), (229, 228, 230, 213), (362, 231, 135, 363), (196, 193, 215, 207), (89, 132, 208, 131), (68, 88, 231, 234, 235), (233, 560, 623, 242), (297, 298, 238, 239), (681, 297, 239, 619), (298, 299, 237, 238), (191, 233, 242, 241), (431, 72, 236, 615), (293, 190, 237, 299), (72, 68, 235, 236), (190, 232, 240, 237), (206, 255, 254), (130, 196, 251), (197, 243, 246, 209), (204, 401, 598, 224), (196, 207, 253), (284, 285, 281, 265), (279, 284, 265, 269), (285, 287, 262, 281), (286, 278, 273, 275), (289, 286, 275, 277), (250, 246, 283, 258), (245, 247, 260, 282), (243, 249, 257, 288), (246, 243, 288, 283), (244, 245, 282, 256), (306, 710, 417, 313), (269, 263, 272, 273), (288, 267, 270, 283), (288, 261, 267), (269, 265, 264, 263), (262, 287, 280, 268), (263, 282, 260, 272), (274, 272, 260, 259), (270, 276, 258, 283), (276, 274, 259, 258), (264, 266, 257, 256), (263, 264, 256, 282), (266, 261, 288, 257), (289, 254, 255, 286), (253, 271, 268, 196), (278, 286, 255, 208), (279, 278, 208, 132), (362, 293, 299, 366), (190, 293, 294, 214), (359, 358, 296, 295), (363, 359, 295, 294), (301, 310, 311, 318), (304, 301, 318, 328), (306, 302, 326, 339), (302, 304, 328, 326), (303, 300, 325, 327), (310, 314, 317, 311), (314, 303, 327, 317), (311, 317, 334, 329), (317, 327, 337, 334), (318, 311, 329, 335), (328, 318, 335, 338), (302, 306, 313, 44), (305, 344, 345, 346), (702, 305, 346, 738), (346, 345, 348, 347), (738, 346, 347, 742), (348, 350, 351), (90, 187, 356, 380, 361), (188, 202, 355, 357), (437, 188, 357, 765), (90, 361, 378, 355, 202), (135, 227, 359, 363), (217, 603, 768, 358), (227, 217, 358, 359), (231, 362, 366, 234), (293, 362, 363, 294), (196, 268, 280, 251), (710, 306, 339), (347, 348, 351, 349), (284, 279, 132, 367), (204, 308, 424, 401), (285, 284, 367, 252), (252, 130, 251, 368), (280, 287, 368, 251), (287, 285, 252, 368), (38, 58, 308, 204), (60, 45, 38, 204), (312, 774, 399, 37), (162, 164, 174, 173), (168, 162, 173, 176), (325, 300, 333), (739, 348, 345, 775), (307, 688, 776, 344), (777, 775, 345, 344), (300, 307, 344, 333), (214, 229, 213, 370), (190, 214, 370, 232), (232, 370, 373, 369), (240, 232, 369, 371), (241, 240, 371, 191), (370, 213, 201, 373), (191, 371, 377, 291), (373, 201, 374, 379), (369, 373, 379, 375), (371, 369, 375, 377), (377, 375, 361, 380), (14, 23, 30), (291, 377, 380, 356), (375, 379, 378, 361), (376, 292, 357, 355), (379, 374, 355, 378), (111, 117, 119, 105), (693, 688, 415, 706), (707, 393, 722, 735), (403, 402, 725, 404), (685, 391, 419, 689), (712, 706, 415, 392), (382, 405, 419, 391), (382, 406, 426, 405), (712, 392, 420, 695), (408, 404, 725, 407), (408, 407, 720, 409), (421, 409, 720, 413), (421, 413, 724, 427), (686, 394, 422, 690), (384, 394, 416, 395), (384, 410, 422, 394), (384, 411, 425, 410), (384, 395, 423, 411), (385, 395, 416, 396), (385, 412, 423, 395), (385, 405, 426, 412), (385, 396, 419, 405), (687, 690, 422, 398), (703, 427, 724, 701), (691, 734, 718, 702), (709, 397, 417, 699), (709, 694, 424, 397), (387, 410, 425, 414), (387, 398, 422, 410), (574, 601, 599, 418), (388, 406, 695, 420, 399), (388, 412, 426, 406), (388, 400, 423, 412), (389, 411, 423, 400), (389, 414, 425, 411), (452, 435, 428, 450), (434, 436, 432, 429), (430, 433, 436, 434), (451, 431, 435, 452), (443, 441, 439, 442), (445, 438, 440, 444), (461, 459, 441, 443), (460, 458, 438, 445), (463, 460, 445, 447), (462, 461, 443, 446), (447, 445, 444, 449), (446, 443, 442, 448), (433, 451, 452, 436), (436, 452, 450, 432), (432, 450, 464, 454), (449, 444, 461, 462), (448, 442, 460, 463), (442, 439, 458, 460), (444, 440, 459, 461), (450, 428, 453, 464), (492, 486, 488, 490), (492, 494, 486), (494, 475, 484, 486), (482, 476, 478, 480), (487, 493, 491, 489), (467, 472, 474, 470), (472, 493, 487, 474), (471, 474, 487, 485), (471, 477, 476, 473), (484, 473, 476, 482), (484, 475, 473), (477, 479, 478, 476), (479, 481, 480, 478), (481, 483, 482, 480), (483, 485, 484, 482), (485, 487, 486, 484), (487, 489, 488, 486), (489, 491, 490, 488), (491, 493, 492, 490), (479, 477, 483, 481), (439, 467, 470, 458), (458, 470, 465, 438), (440, 468, 466, 459), (459, 466, 469, 441), (438, 465, 468, 440), (441, 469, 467, 439), (470, 474, 471, 465), (469, 494, 472, 467), (466, 475, 494, 469), (468, 473, 475, 466), (465, 471, 473, 468), (493, 472, 494, 492), (625, 500, 499, 630), (506, 512, 513, 507), (508, 513, 512, 509), (510, 511, 513, 508), (505, 509, 512, 506), (504, 508, 509, 505), (515, 504, 505, 514), (516, 507, 503, 517), (517, 503, 502, 518), (518, 502, 504, 515), (507, 513, 511, 503), (503, 511, 510, 502), (502, 510, 508, 504), (507, 521, 520, 506), (500, 517, 518, 499), (516, 526, 521, 507), (506, 520, 519, 505), (505, 519, 525, 514), (524, 528, 530, 526), (532, 537, 536, 531), (531, 536, 535, 527), (551, 544, 545, 550), (549, 541, 544, 551), (546, 549, 551, 547), (547, 551, 550, 548), (521, 532, 531, 520), (523, 534, 528, 524), (526, 530, 532, 521), (525, 529, 533, 522), (519, 527, 529, 525), (522, 533, 534, 523), (520, 531, 527, 519), (533, 538, 542, 534), (530, 540, 537, 532), (529, 543, 538, 533), (527, 535, 543, 529), (543, 549, 546, 538), (536, 544, 541, 535), (538, 546, 547, 542), (535, 541, 549, 543), (540, 550, 545, 537), (542, 547, 548, 539), (537, 545, 544, 536), (539, 548, 550, 540), (434, 553, 552, 430), (567, 580, 582, 569), (569, 582, 581, 568), (568, 581, 579, 566), (631, 581, 582, 629), (627, 579, 581, 631), (629, 582, 580, 628), (588, 593, 592, 589), (586, 591, 593, 588), (593, 594, 590, 592), (586, 588, 595, 585), (600, 598, 597, 596), (596, 597, 599, 601), (588, 596, 601, 595), (589, 600, 596, 588), (572, 595, 601, 574), (418, 400, 388, 698), (626, 628, 580, 567), (618, 622, 621, 617), (619, 623, 622, 618), (617, 621, 620, 616), (577, 634, 635, 576), (642, 648, 649, 643), (648, 651, 652, 649), (660, 659, 654, 650), (630, 638, 637, 625), (629, 640, 639, 631), (628, 641, 640, 629), (656, 655, 653, 654), (652, 651, 657, 658), (658, 657, 655, 656), (646, 645, 647, 662), (662, 647, 642, 643), (635, 634, 652, 658, 670), (770, 683, 684, 771), (762, 681, 682, 769), (769, 682, 683, 770), (760, 680, 679, 768), (765, 673, 675, 759), (763, 671, 674, 758), (757, 672, 671, 763), (710, 721, 736, 732), (390, 708, 733, 383), (390, 402, 735, 708), (381, 383, 733, 711), (381, 711, 734, 701), (403, 729, 736, 707), (703, 691, 737, 726), (732, 736, 729, 714), (714, 729, 731, 716), (715, 730, 726, 713), (708, 386, 723, 733), (708, 735, 722, 386), (390, 407, 725, 402), (390, 383, 720, 407), (711, 733, 723, 717), (381, 413, 720, 383), (381, 701, 724, 413), (711, 717, 718, 734), (403, 404, 731, 729), (707, 736, 721, 393), (408, 728, 731, 404), (408, 409, 719, 728), (421, 427, 730, 727), (421, 727, 719, 409), (703, 726, 730, 427), (387, 414, 694, 709), (387, 709, 699, 398), (703, 701, 734, 691), (382, 712, 695, 406), (382, 391, 706, 712), (403, 707, 735, 402), (685, 693, 706, 391), (749, 755, 754, 748), (745, 751, 752, 746), (744, 748, 747, 739), (742, 745, 746, 743), (754, 755, 750, 753), (752, 751, 750, 755), (746, 752, 755, 749), (748, 754, 753, 747), (554, 757, 763, 556), (556, 763, 758, 557), (614, 769, 770, 613), (615, 762, 769, 614), (613, 770, 771, 612), (700, 396, 416, 696), (700, 689, 419, 396), (686, 696, 416, 394), (562, 572, 434, 429), (456, 457, 556, 557), (556, 446, 448, 554), (571, 447, 449, 555), (457, 462, 446, 556), (455, 463, 447, 571), (554, 448, 463, 455), (555, 449, 462, 457), (437, 555, 457, 456), (630, 499, 566, 624), (429, 496, 565, 562), (432, 633, 496, 429), (454, 498, 772, 633, 432), (626, 567, 500, 625), (514, 525, 522, 568), (567, 524, 526, 516), (499, 518, 515, 566), (567, 516, 517, 500), (566, 515, 514, 568), (568, 522, 523, 569), (569, 523, 524, 567), (572, 574, 553, 434), (574, 418, 698, 553), (553, 698, 774, 552), (672, 559, 611, 671), (671, 611, 560, 674), (673, 575, 561, 675), (464, 564, 454), (609, 501, 495, 564), (564, 495, 497, 454), (418, 599, 597, 573), (562, 585, 595, 572), (575, 608, 607, 561), (561, 607, 583, 570), (453, 609, 564, 464), (495, 501, 602, 563), (586, 576, 636, 591), (497, 495, 563, 591), (585, 577, 576, 586), (591, 636, 578, 497), (677, 584, 605, 678), (594, 587, 603, 590), (563, 602, 587, 594), (591, 563, 594, 593), (680, 604, 606, 679), (678, 605, 604, 680), (604, 607, 608, 606), (605, 583, 607, 604), (766, 767, 501, 609), (565, 577, 585, 562), (454, 497, 578, 498), (428, 613, 612, 609, 453), (611, 622, 623, 560), (682, 618, 617, 683), (681, 619, 618, 682), (683, 617, 616, 684), (559, 621, 622, 611), (431, 615, 614, 435), (676, 684, 616, 558), (435, 614, 613, 428), (558, 616, 620, 610), (576, 635, 636), (496, 632, 565), (566, 579, 627, 624), (573, 597, 598, 401), (565, 634, 577), (665, 646, 662, 666), (660, 650, 646, 665), (666, 662, 643, 668), (667, 656, 654, 659), (670, 658, 656, 667), (631, 639, 664, 627), (626, 663, 641, 628), (624, 669, 638, 630), (627, 664, 669, 624), (625, 637, 663, 626), (692, 699, 417, 710), (650, 654, 653, 644), (669, 664, 651, 648), (669, 648, 642), (650, 644, 645, 646), (643, 649, 661, 668), (644, 653, 641, 663), (655, 640, 641, 653), (651, 664, 639, 657), (657, 639, 640, 655), (645, 637, 638, 647), (644, 663, 637, 645), (647, 638, 669, 642), (670, 667, 636, 635), (634, 565, 649, 652), (659, 578, 636, 667), (660, 498, 578, 659), (766, 771, 684, 676), (558, 584, 677, 676), (761, 678, 680, 760), (767, 677, 678, 761), (686, 705, 697, 696), (690, 716, 705, 686), (692, 732, 714, 687), (687, 714, 716, 690), (689, 715, 713, 685), (696, 697, 704, 700), (700, 704, 715, 689), (697, 719, 727, 704), (704, 727, 730, 715), (705, 728, 719, 697), (716, 731, 728, 705), (687, 398, 699, 692), (691, 741, 740, 737), (702, 738, 741, 691), (741, 743, 744, 740), (738, 742, 743, 741), (744, 749, 748), (455, 764, 789, 757, 554), (555, 759, 756, 571), (437, 765, 759, 555), (455, 571, 756, 787, 764), (501, 767, 761, 602), (587, 760, 768, 603), (602, 761, 760, 587), (609, 612, 771, 766), (676, 677, 767, 766), (565, 632, 661, 649), (710, 732, 692), (743, 746, 749, 744), (665, 772, 498, 660), (573, 401, 424, 694), (666, 633, 772, 665), (633, 773, 632, 496), (661, 632, 773, 668), (668, 773, 633, 666), (389, 573, 694, 414), (418, 573, 389, 400), (698, 388, 399, 774), (528, 539, 540, 530), (534, 542, 539, 528), (713, 726, 685), (739, 775, 740, 744), (693, 737, 776, 688), (777, 737, 740, 775), (685, 726, 737, 693), (584, 779, 583, 605), (201, 372, 292, 376), (558, 610, 779, 584), (610, 778, 782, 779), (620, 780, 778, 610), (621, 559, 780, 620), (779, 782, 570, 583), (559, 672, 786, 780), (782, 788, 783, 570), (778, 784, 788, 782), (780, 786, 784, 778), (786, 789, 764, 784), (201, 192, 372), (672, 757, 789, 786), (784, 764, 787, 788), (785, 756, 759, 675), (788, 787, 756, 783), (477, 471, 485, 483), (801, 792, 791, 794), (795, 811, 820, 803), (801, 794, 795, 798), (830, 810, 800, 827), (792, 808, 807, 791), (813, 801, 798), (797, 798, 795, 796), (815, 819, 816), (796, 795, 803, 804), (813, 798, 805, 818), (798, 797, 802, 805), (820, 821, 804, 803), (812, 820, 811), (807, 811, 794, 791), (794, 811, 795), (792, 801, 813, 808), (815, 814, 812, 817), (813, 817, 812, 811), (814, 821, 820, 812), (813, 811, 807, 808), (817, 818, 819, 815), (813, 818, 817), (828, 824, 823, 832), (799, 829, 826, 816), (793, 833, 827, 800), (833, 825, 823, 827), (806, 796, 804, 821), (806, 828, 832, 790), (831, 830, 824, 822), (825, 829, 832, 823), (806, 821, 814), (825, 833, 831, 822), (797, 816, 819, 802), (806, 790, 796), (805, 802, 819, 818), (809, 793, 800, 810), (826, 828, 806, 816), (806, 814, 815, 816), (824, 830, 827, 823), (799, 816, 797), (790, 832, 829, 799), (790, 799, 797, 796), (833, 793, 809, 831), (829, 825, 822, 826), (822, 824, 828, 826), (809, 810, 830, 831), (570, 781, 561), (570, 785, 675, 781), (15, 0, 1, 2, 3, 4, 5, 6, 7, 8, 9, 10, 11, 12, 13, 14, 30, 29, 28, 27, 26, 25, 24, 22, 21, 20, 19, 18, 17, 16), (15, 16, 23)])
_uv = me_cone_001.uv_layers.new(name='UVMap')
_uv.uv.foreach_set('vector', [0.3877, 0.07777, 0.579, 0.1969, 0.3877, 0.3161, 0.7591, 0.3301, 0.579, 0.1969, 0.7704, 0.3161, 0.7412, 0.3437, 0.579, 0.1969, 0.7591, 0.3301, 0.717, 0.3563, 0.579, 0.1969, 0.7412, 0.3437, 0.6876, 0.3671, 0.579, 0.1969, 0.717, 0.3563, 0.6539, 0.3756, 0.579, 0.1969, 0.6876, 0.3671, 0.6172, 0.381, 0.579, 0.1969, 0.6539, 0.3756, 0.579, 0.3828, 0.579, 0.1969, 0.6172, 0.381, 0.5409, 0.381, 0.579, 0.1969, 0.579, 0.3828, 0.5042, 0.3756, 0.579, 0.1969, 0.5409, 0.381, 0.4705, 0.3671, 0.579, 0.1969, 0.5042, 0.3756, 0.4411, 0.3563, 0.579, 0.1969, 0.4705, 0.3671, 0.4169, 0.3437, 0.579, 0.1969, 0.4411, 0.3563, 0.399, 0.3301, 0.579, 0.1969, 0.4169, 0.3437, 0.3877, 0.3161, 0.579, 0.1969, 0.399, 0.3301, 0.7591, 0.06373, 0.7704, 0.07777, 0.579, 0.1969, 0.7412, 0.05015, 0.7591, 0.06373, 0.579, 0.1969, 0.717, 0.03757, 0.7412, 0.05015, 0.579, 0.1969, 0.6876, 0.0267, 0.717, 0.03757, 0.579, 0.1969, 0.6539, 0.01824, 0.6876, 0.0267, 0.579, 0.1969, 0.6172, 0.01286, 0.6539, 0.01824, 0.579, 0.1969, 0.579, 0.011, 0.6172, 0.01286, 0.579, 0.1969, 0.5409, 0.01286, 0.579, 0.011, 0.579, 0.1969, 0.5042, 0.01824, 0.5409, 0.01286, 0.579, 0.1969, 0.4705, 0.0267, 0.5042, 0.01824, 0.579, 0.1969, 0.4411, 0.03757, 0.4705, 0.0267, 0.579, 0.1969, 0.4169, 0.05015, 0.4411, 0.03757, 0.579, 0.1969, 0.399, 0.06373, 0.4169, 0.05015, 0.579, 0.1969, 0.8629, 0.5644, 0.8468, 0.5434, 0.8638, 0.5286, 0.8802, 0.5507, 0.5906, 0.6852, 0.6052, 0.7214, 0.5778, 0.7363, 0.5599, 0.6877, 0.6128, 0.6822, 0.6401, 0.6761, 0.643, 0.6941, 0.6251, 0.709, 0.8456, 0.5775, 0.811, 0.5963, 0.7994, 0.5758, 0.8302, 0.5571, 0.8256, 0.515, 0.8403, 0.5006, 0.8638, 0.5286, 0.8468, 0.5434, 0.8119, 0.5287, 0.8302, 0.5571, 0.7994, 0.5758, 0.7863, 0.5483, 0.8119, 0.5287, 0.7863, 0.5483, 0.7762, 0.5255, 0.7912, 0.5033, 0.8256, 0.515, 0.803, 0.4892, 0.8157, 0.4753, 0.8403, 0.5006, 0.6612, 0.6741, 0.6627, 0.6968, 0.643, 0.6941, 0.6401, 0.6761, 0.6612, 0.6741, 0.6833, 0.6716, 0.6861, 0.6956, 0.6627, 0.6968, 0.7042, 0.6684, 0.7088, 0.6912, 0.6861, 0.6956, 0.6833, 0.6716, 0.7042, 0.6684, 0.725, 0.6645, 0.7273, 0.6839, 0.7088, 0.6912, 0.7174, 0.6294, 0.6831, 0.6346, 0.6794, 0.6099, 0.7116, 0.605, 0.7016, 0.5699, 0.7316, 0.5637, 0.7425, 0.5984, 0.7116, 0.605, 0.7016, 0.5699, 0.7116, 0.605, 0.6794, 0.6099, 0.6712, 0.5731, 0.7016, 0.5699, 0.6712, 0.5731, 0.6651, 0.5438, 0.6877, 0.5336, 0.7016, 0.5699, 0.6877, 0.5336, 0.7206, 0.5267, 0.7316, 0.5637, 0.7603, 0.5576, 0.7721, 0.5884, 0.7425, 0.5984, 0.7316, 0.5637, 0.7603, 0.5576, 0.7316, 0.5637, 0.7206, 0.5267, 0.7524, 0.5247, 0.7603, 0.5576, 0.7524, 0.5247, 0.7762, 0.5255, 0.7863, 0.5483, 0.7603, 0.5576, 0.7863, 0.5483, 0.7994, 0.5758, 0.7721, 0.5884, 0.6425, 0.6415, 0.6412, 0.615, 0.6794, 0.6099, 0.6831, 0.6346, 0.7543, 0.6626, 0.7484, 0.6963, 0.7273, 0.6839, 0.725, 0.6645, 0.7829, 0.662, 0.8155, 0.6726, 0.7965, 0.7211, 0.7693, 0.7069, 0.6184, 0.5656, 0.6202, 0.6158, 0.5991, 0.6157, 0.5992, 0.5623, 0.6184, 0.5656, 0.5992, 0.5623, 0.5992, 0.5186, 0.6191, 0.5219, 0.6371, 0.5691, 0.6369, 0.5276, 0.6651, 0.5438, 0.6712, 0.5731, 0.6371, 0.5691, 0.6712, 0.5731, 0.6794, 0.6099, 0.6412, 0.615, 0.705, 0.4365, 0.7087, 0.4471, 0.6644, 0.4461, 0.665, 0.4345, 0.7572, 0.4796, 0.7899, 0.4481, 0.8157, 0.4753, 0.803, 0.4892, 0.7912, 0.5033, 0.7572, 0.4796, 0.7912, 0.5033, 0.7762, 0.5255, 0.7524, 0.5247, 0.7572, 0.4796, 0.7524, 0.5247, 0.7206, 0.5267, 0.7078, 0.4758, 0.6595, 0.4944, 0.7078, 0.4758, 0.7206, 0.5267, 0.6877, 0.5336, 0.6595, 0.4944, 0.6877, 0.5336, 0.6651, 0.5438, 0.6369, 0.5276, 0.2614, 0.5338, 0.2415, 0.5337, 0.2493, 0.4675, 0.2761, 0.4674, 0.2352, 0.6299, 0.218, 0.6194, 0.2212, 0.5959, 0.2494, 0.5919, 0.2561, 0.6438, 0.2352, 0.6299, 0.2494, 0.5919, 0.2755, 0.6003, 0.2884, 0.5396, 0.2614, 0.5338, 0.2761, 0.4674, 0.3037, 0.4771, 0.8656, 0.9187, 0.8515, 0.9242, 0.8493, 0.879, 0.8608, 0.8782, 0.8243, 0.9265, 0.8062, 0.9197, 0.8107, 0.8789, 0.825, 0.8797, 0.88, 0.9147, 0.8656, 0.9187, 0.8608, 0.8782, 0.8736, 0.8764, 0.8359, 0.9273, 0.8243, 0.9265, 0.825, 0.8797, 0.8353, 0.88, 0.8363, 0.9571, 0.8226, 0.9571, 0.8243, 0.9265, 0.8359, 0.9273, 0.8905, 0.948, 0.8741, 0.9548, 0.8656, 0.9187, 0.88, 0.9147, 0.8226, 0.9571, 0.7984, 0.9553, 0.8062, 0.9197, 0.8243, 0.9265, 0.8741, 0.9548, 0.855, 0.9565, 0.8515, 0.9242, 0.8656, 0.9187, 0.2755, 0.6003, 0.2494, 0.5919, 0.2614, 0.5338, 0.2884, 0.5396, 0.2494, 0.5919, 0.2212, 0.5959, 0.2415, 0.5337, 0.2614, 0.5338, 0.2212, 0.5959, 0.2048, 0.5774, 0.2106, 0.5306, 0.2415, 0.5337, 0.7984, 0.9553, 0.7815, 0.949, 0.7915, 0.9155, 0.8062, 0.9197, 0.855, 0.9565, 0.8363, 0.9571, 0.8359, 0.9273, 0.8515, 0.9242, 0.8515, 0.9242, 0.8359, 0.9273, 0.8353, 0.88, 0.8493, 0.879, 0.8062, 0.9197, 0.7915, 0.9155, 0.7976, 0.8771, 0.8107, 0.8789, 0.2415, 0.5337, 0.2106, 0.5306, 0.2074, 0.4701, 0.2493, 0.4675, 0.7221, 0.9094, 0.7123, 0.9137, 0.7035, 0.8972, 0.7083, 0.8955, 0.7221, 0.9094, 0.7083, 0.8955, 0.7326, 0.9057, 0.7326, 0.9057, 0.7083, 0.8955, 0.7099, 0.8882, 0.7296, 0.891, 0.7121, 0.8654, 0.7132, 0.8591, 0.7207, 0.8621, 0.7231, 0.8659, 0.6853, 0.8874, 0.6906, 0.895, 0.682, 0.9136, 0.6681, 0.9083, 0.6302, 0.8867, 0.6421, 0.871, 0.6657, 0.8816, 0.655, 0.9005, 0.655, 0.9005, 0.6657, 0.8816, 0.6853, 0.8874, 0.6681, 0.9083, 0.6702, 0.8702, 0.6869, 0.8839, 0.6853, 0.8874, 0.6657, 0.8816, 0.6937, 0.8349, 0.709, 0.8365, 0.7137, 0.8474, 0.6887, 0.8465, 0.7099, 0.8882, 0.7121, 0.8654, 0.7231, 0.8659, 0.7295, 0.8767, 0.7099, 0.8882, 0.7295, 0.8767, 0.7296, 0.891, 0.6887, 0.8465, 0.7137, 0.8474, 0.7136, 0.8515, 0.6887, 0.8497, 0.6887, 0.8497, 0.7136, 0.8515, 0.7132, 0.8591, 0.6883, 0.8577, 0.6883, 0.8577, 0.7132, 0.8591, 0.7121, 0.8654, 0.6879, 0.8633, 0.6879, 0.8633, 0.7121, 0.8654, 0.7099, 0.8882, 0.6869, 0.8839, 0.6869, 0.8839, 0.7099, 0.8882, 0.7083, 0.8955, 0.6853, 0.8874, 0.6853, 0.8874, 0.7083, 0.8955, 0.7035, 0.8972, 0.6906, 0.895, 0.6906, 0.895, 0.7035, 0.8972, 0.7123, 0.9137, 0.682, 0.9136, 0.682, 0.9136, 0.7123, 0.9137, 0.7134, 0.929, 0.686, 0.9292, 0.68, 0.8593, 0.6883, 0.8577, 0.6879, 0.8633, 0.6773, 0.8616, 0.6291, 0.8834, 0.6393, 0.8701, 0.6421, 0.871, 0.6302, 0.8867, 0.6393, 0.8701, 0.6417, 0.8587, 0.6456, 0.858, 0.6421, 0.871, 0.7551, 0.8762, 0.7536, 0.8885, 0.7513, 0.8888, 0.7522, 0.8742, 0.7536, 0.8885, 0.7573, 0.9, 0.7554, 0.902, 0.7513, 0.8888, 0.698, 0.813, 0.7104, 0.8146, 0.7116, 0.817, 0.6964, 0.8149, 0.7099, 0.988, 0.6913, 0.988, 0.6892, 0.9838, 0.7122, 0.9837, 0.6421, 0.871, 0.6456, 0.858, 0.6702, 0.8702, 0.6657, 0.8816, 0.7122, 0.9837, 0.6892, 0.9838, 0.6891, 0.9463, 0.7122, 0.9463, 0.7513, 0.8888, 0.7554, 0.902, 0.7326, 0.9057, 0.7296, 0.891, 0.7522, 0.8742, 0.7513, 0.8888, 0.7296, 0.891, 0.7295, 0.8767, 0.6964, 0.8149, 0.7116, 0.817, 0.709, 0.8365, 0.6937, 0.8349, 0.686, 0.9292, 0.7134, 0.929, 0.7122, 0.9463, 0.6891, 0.9463, 0.3711, 0.9846, 0.3618, 0.9705, 0.4284, 0.9303, 0.4329, 0.9435, 0.4653, 0.8523, 0.4748, 0.8627, 0.4558, 0.8885, 0.4442, 0.8941, 0.4607, 0.8935, 0.4609, 0.8972, 0.4442, 0.8941, 0.4558, 0.8885, 0.4631, 0.8909, 0.4607, 0.8935, 0.4558, 0.8885, 0.4608, 0.8879, 0.484, 0.9079, 0.482, 0.9166, 0.4442, 0.8941, 0.4609, 0.8972, 0.4896, 0.8952, 0.484, 0.9079, 0.4609, 0.8972, 0.4607, 0.8935, 0.514, 0.8913, 0.5119, 0.9137, 0.484, 0.9079, 0.4896, 0.8952, 0.5044, 0.8499, 0.517, 0.8573, 0.4843, 0.8713, 0.4748, 0.8627, 0.517, 0.8573, 0.5206, 0.8692, 0.4921, 0.8805, 0.4843, 0.8713, 0.5206, 0.8692, 0.514, 0.8913, 0.4896, 0.8952, 0.4921, 0.8805, 0.4748, 0.8627, 0.4843, 0.8713, 0.4608, 0.8879, 0.4558, 0.8885, 0.4843, 0.8713, 0.4921, 0.8805, 0.4631, 0.8909, 0.4608, 0.8879, 0.4921, 0.8805, 0.4896, 0.8952, 0.4607, 0.8935, 0.4631, 0.8909, 0.4748, 0.8627, 0.4653, 0.8523, 0.4764, 0.8499, 0.4826, 0.8548, 0.559, 0.8387, 0.5604, 0.8582, 0.5206, 0.8692, 0.517, 0.8573, 0.5044, 0.8499, 0.4748, 0.8627, 0.4826, 0.8548, 0.5011, 0.8466, 0.482, 0.9166, 0.484, 0.9079, 0.4936, 0.9152, 0.4928, 0.9233, 0.484, 0.9079, 0.5119, 0.9137, 0.514, 0.9201, 0.4936, 0.9152, 0.6045, 0.8714, 0.6072, 0.8913, 0.5943, 0.8927, 0.5915, 0.8827, 0.5948, 0.904, 0.5922, 0.9104, 0.5855, 0.9085, 0.5867, 0.9034, 0.5922, 0.9104, 0.589, 0.9176, 0.5847, 0.912, 0.5855, 0.9085, 0.5776, 0.9011, 0.5806, 0.8954, 0.5822, 0.9025, 0.5817, 0.9055, 0.5793, 0.9067, 0.5776, 0.9011, 0.5817, 0.9055, 0.5809, 0.906, 0.5691, 0.8991, 0.5758, 0.8936, 0.5776, 0.9011, 0.5793, 0.9067, 0.5758, 0.8936, 0.5782, 0.894, 0.5806, 0.8954, 0.5776, 0.9011, 0.6105, 0.9118, 0.606, 0.919, 0.5922, 0.9104, 0.5948, 0.904, 0.5979, 0.8653, 0.6045, 0.8714, 0.5915, 0.8827, 0.5867, 0.8804, 0.6072, 0.8913, 0.6105, 0.9118, 0.5948, 0.904, 0.5943, 0.8927, 0.5805, 0.9323, 0.5584, 0.94, 0.5651, 0.9197, 0.5789, 0.9197, 0.6016, 0.9257, 0.5805, 0.9323, 0.5789, 0.9197, 0.589, 0.9176, 0.5925, 0.8548, 0.5979, 0.8653, 0.5867, 0.8804, 0.5801, 0.872, 0.606, 0.919, 0.6016, 0.9257, 0.589, 0.9176, 0.5922, 0.9104, 0.5801, 0.872, 0.5867, 0.8804, 0.5804, 0.8863, 0.5739, 0.8809, 0.5943, 0.8927, 0.5948, 0.904, 0.5867, 0.9034, 0.5868, 0.8938, 0.5789, 0.9197, 0.5651, 0.9197, 0.5675, 0.9086, 0.5781, 0.9116, 0.589, 0.9176, 0.5789, 0.9197, 0.5781, 0.9116, 0.5847, 0.912, 0.5781, 0.9116, 0.5675, 0.9086, 0.5691, 0.8991, 0.5793, 0.9067, 0.5855, 0.9085, 0.5847, 0.912, 0.5809, 0.906, 0.5817, 0.9055, 0.5739, 0.8809, 0.5804, 0.8863, 0.5758, 0.8936, 0.5713, 0.8894, 0.5847, 0.912, 0.5781, 0.9116, 0.5793, 0.9067, 0.5809, 0.906, 0.5868, 0.8938, 0.5867, 0.9034, 0.5822, 0.9025, 0.5806, 0.8954, 0.5804, 0.8863, 0.5848, 0.8868, 0.5782, 0.894, 0.5758, 0.8936, 0.5867, 0.9034, 0.5855, 0.9085, 0.5817, 0.9055, 0.5822, 0.9025, 0.5848, 0.8868, 0.5868, 0.8938, 0.5806, 0.8954, 0.5782, 0.894, 0.2352, 0.6299, 0.2561, 0.6438, 0.2384, 0.667, 0.2226, 0.6463, 0.4231, 0.8616, 0.4152, 0.8676, 0.389, 0.8817, 0.3939, 0.8777, 0.4152, 0.8676, 0.4196, 0.8907, 0.3882, 0.8867, 0.389, 0.8817, 0.4196, 0.8907, 0.43, 0.9113, 0.3915, 0.8925, 0.3882, 0.8867, 0.3514, 0.8893, 0.3559, 0.8693, 0.389, 0.8817, 0.3882, 0.8867, 0.352, 0.9048, 0.3514, 0.8893, 0.3882, 0.8867, 0.3915, 0.8925, 0.3559, 0.8693, 0.3643, 0.8565, 0.3939, 0.8777, 0.389, 0.8817, 0.1541, 0.6315, 0.1263, 0.6439, 0.1065, 0.5983, 0.1328, 0.5891, 0.1767, 0.6255, 0.1541, 0.6315, 0.1328, 0.5891, 0.1703, 0.596, 0.1328, 0.5891, 0.1065, 0.5983, 0.09147, 0.543, 0.1189, 0.5353, 0.1767, 0.6255, 0.1894, 0.6326, 0.1864, 0.6552, 0.1541, 0.6315, 0.5992, 0.4155, 0.6392, 0.396, 0.6306, 0.4297, 0.5992, 0.4435, 0.6392, 0.396, 0.665, 0.4345, 0.6644, 0.4461, 0.6306, 0.4297, 0.1541, 0.6315, 0.1864, 0.6552, 0.1853, 0.6576, 0.1639, 0.6458, 0.1263, 0.6439, 0.1541, 0.6315, 0.1639, 0.6458, 0.147, 0.667, 0.2063, 0.6539, 0.2069, 0.6566, 0.1853, 0.6576, 0.1864, 0.6552, 0.7087, 0.4471, 0.7336, 0.4283, 0.7572, 0.4796, 0.7078, 0.4758, 0.3809, 0.8167, 0.4231, 0.8616, 0.3939, 0.8777, 0.3643, 0.8565, 0.2733, 0.2453, 0.2557, 0.2493, 0.2579, 0.2299, 0.2788, 0.2225, 0.3525, 0.2318, 0.2733, 0.2453, 0.2788, 0.2225, 0.3459, 0.2066, 0.2557, 0.2493, 0.2294, 0.2487, 0.2312, 0.232, 0.2579, 0.2299, 0.2982, 0.9246, 0.2724, 0.9076, 0.282, 0.8984, 0.3077, 0.9104, 0.1036, 0.7701, 0.1031, 0.7877, 0.09347, 0.7859, 0.09245, 0.7698, 0.09245, 0.7698, 0.09347, 0.7859, 0.04177, 0.7461, 0.04083, 0.7147, 0.152, 0.7929, 0.1477, 0.7875, 0.1831, 0.7796, 0.1855, 0.7884, 0.1538, 0.7411, 0.1593, 0.7514, 0.1449, 0.7598, 0.1275, 0.7502, 0.1914, 0.748, 0.1944, 0.7375, 0.2234, 0.7469, 0.2153, 0.7508, 0.1845, 0.7527, 0.1914, 0.748, 0.2153, 0.7508, 0.2076, 0.7534, 0.2115, 0.7784, 0.1831, 0.7796, 0.193, 0.7689, 0.2149, 0.7654, 0.3081, 0.7597, 0.2624, 0.7662, 0.2475, 0.7516, 0.2843, 0.7443, 0.2624, 0.7662, 0.2115, 0.7784, 0.2149, 0.7654, 0.2475, 0.7516, 0.136, 0.7928, 0.1248, 0.7916, 0.1236, 0.7803, 0.1374, 0.7842, 0.1248, 0.7916, 0.1031, 0.7877, 0.1036, 0.7701, 0.1236, 0.7803, 0.282, 0.8984, 0.2534, 0.7853, 0.2624, 0.7662, 0.3081, 0.7597, 0.3077, 0.9104, 0.2452, 0.3656, 0.214, 0.3636, 0.2226, 0.3024, 0.2461, 0.3022, 0.3376, 0.3856, 0.2671, 0.3658, 0.2627, 0.3006, 0.3573, 0.3112, 0.2671, 0.3658, 0.2452, 0.3656, 0.2461, 0.3022, 0.2627, 0.3006, 0.09936, 0.3842, 0.03969, 0.4057, 0.01494, 0.3239, 0.1015, 0.3123, 0.04926, 0.0886, 0.09225, 0.1157, 0.09714, 0.187, 0.02109, 0.1672, 0.2266, 0.103, 0.2619, 0.05864, 0.321, 0.1303, 0.2496, 0.1721, 0.1912, 0.1142, 0.2266, 0.103, 0.2496, 0.1721, 0.2269, 0.1804, 0.5638, 0.656, 0.5931, 0.661, 0.5899, 0.6709, 0.5599, 0.669, 0.654, 0.725, 0.6896, 0.7264, 0.6921, 0.7531, 0.6426, 0.7475, 0.654, 0.725, 0.6426, 0.7475, 0.6052, 0.7214, 0.6251, 0.709, 0.7235, 0.7176, 0.7383, 0.7378, 0.6921, 0.7531, 0.6896, 0.7264, 0.7235, 0.7176, 0.7484, 0.6963, 0.7693, 0.7069, 0.7383, 0.7378, 0.6128, 0.6822, 0.5906, 0.6852, 0.5899, 0.6709, 0.6125, 0.6719, 0.7543, 0.6626, 0.7519, 0.6511, 0.7801, 0.6444, 0.7829, 0.662, 0.5931, 0.661, 0.6156, 0.6656, 0.6125, 0.6719, 0.5899, 0.6709, 0.6156, 0.6656, 0.6421, 0.6657, 0.639, 0.6682, 0.6125, 0.6719, 0.7195, 0.655, 0.747, 0.6447, 0.7519, 0.6511, 0.7234, 0.6567, 0.6426, 0.7475, 0.6921, 0.7531, 0.6955, 0.7898, 0.626, 0.7769, 0.6426, 0.7475, 0.626, 0.7769, 0.5778, 0.7363, 0.6052, 0.7214, 0.654, 0.725, 0.6251, 0.709, 0.643, 0.6941, 0.6627, 0.6968, 0.654, 0.725, 0.6627, 0.6968, 0.6861, 0.6956, 0.6896, 0.7264, 0.7383, 0.7378, 0.7585, 0.764, 0.6955, 0.7898, 0.6921, 0.7531, 0.7235, 0.7176, 0.6896, 0.7264, 0.6861, 0.6956, 0.7088, 0.6912, 0.7235, 0.7176, 0.7088, 0.6912, 0.7273, 0.6839, 0.7484, 0.6963, 0.7383, 0.7378, 0.7693, 0.7069, 0.7965, 0.7211, 0.7585, 0.764, 0.6128, 0.6822, 0.6125, 0.6719, 0.639, 0.6682, 0.6401, 0.6761, 0.5906, 0.6852, 0.5599, 0.6877, 0.5599, 0.669, 0.5899, 0.6709, 0.6612, 0.6741, 0.6401, 0.6761, 0.639, 0.6682, 0.6595, 0.6668, 0.6612, 0.6741, 0.6595, 0.6668, 0.6823, 0.6633, 0.6833, 0.6716, 0.7042, 0.6684, 0.7036, 0.6611, 0.7234, 0.6567, 0.725, 0.6645, 0.7042, 0.6684, 0.6833, 0.6716, 0.6823, 0.6633, 0.7036, 0.6611, 0.7543, 0.6626, 0.725, 0.6645, 0.7234, 0.6567, 0.7519, 0.6511, 0.6371, 0.5691, 0.6184, 0.5656, 0.6191, 0.5219, 0.6369, 0.5276, 0.6371, 0.5691, 0.6412, 0.615, 0.6202, 0.6158, 0.6184, 0.5656, 0.7543, 0.6626, 0.7829, 0.662, 0.7693, 0.7069, 0.7484, 0.6963, 0.8119, 0.5287, 0.7912, 0.5033, 0.803, 0.4892, 0.8256, 0.515, 0.8119, 0.5287, 0.8256, 0.515, 0.8468, 0.5434, 0.8302, 0.5571, 0.6128, 0.6822, 0.6251, 0.709, 0.6052, 0.7214, 0.5906, 0.6852, 0.8456, 0.5775, 0.8302, 0.5571, 0.8468, 0.5434, 0.8629, 0.5644, 0.4475, 0.7209, 0.4525, 0.7162, 0.4029, 0.737, 0.4017, 0.7423, 0.479, 0.7891, 0.4776, 0.763, 0.4315, 0.7617, 0.4195, 0.7871, 0.5126, 0.7294, 0.5229, 0.7086, 0.4463, 0.6926, 0.4525, 0.7162, 0.5331, 0.7568, 0.517, 0.741, 0.4776, 0.763, 0.479, 0.7891, 0.4029, 0.737, 0.3785, 0.7306, 0.3769, 0.7419, 0.4017, 0.7423, 0.4315, 0.7617, 0.4017, 0.7423, 0.3769, 0.7419, 0.4195, 0.7871, 0.4776, 0.763, 0.4475, 0.7209, 0.4017, 0.7423, 0.4315, 0.7617, 0.4525, 0.7162, 0.4463, 0.6926, 0.3785, 0.7306, 0.4029, 0.737, 0.1688, 0.05591, 0.1824, 0.03138, 0.2266, 0.103, 0.1912, 0.1142, 0.1824, 0.03138, 0.186, 0.01301, 0.2619, 0.05864, 0.2266, 0.103, 0.2752, 0.451, 0.2537, 0.4496, 0.2452, 0.3656, 0.2671, 0.3658, 0.3086, 0.4637, 0.2752, 0.451, 0.2671, 0.3658, 0.3376, 0.3856, 0.2537, 0.4496, 0.2187, 0.4511, 0.214, 0.3636, 0.2452, 0.3656, 0.7809, 0.611, 0.7499, 0.6226, 0.7425, 0.5984, 0.7721, 0.5884, 0.7809, 0.611, 0.7721, 0.5884, 0.7994, 0.5758, 0.811, 0.5963, 0.7174, 0.6294, 0.7116, 0.605, 0.7425, 0.5984, 0.7499, 0.6226, 0.2015, 0.6314, 0.218, 0.6194, 0.2352, 0.6299, 0.2063, 0.6539, 0.144, 0.01135, 0.186, 0.01301, 0.1824, 0.03138, 0.1453, 0.02076, 0.8771, 0.9741, 0.8592, 0.9828, 0.855, 0.9565, 0.8741, 0.9548, 0.819, 0.9865, 0.7958, 0.9754, 0.7984, 0.9553, 0.8226, 0.9571, 0.8962, 0.9601, 0.8771, 0.9741, 0.8741, 0.9548, 0.8905, 0.948, 0.8369, 0.9877, 0.819, 0.9865, 0.8226, 0.9571, 0.8363, 0.9571, 0.8592, 0.9828, 0.8369, 0.9877, 0.8363, 0.9571, 0.855, 0.9565, 0.7958, 0.9754, 0.7762, 0.9615, 0.7815, 0.949, 0.7984, 0.9553, 0.1045, 0.02397, 0.144, 0.01135, 0.1453, 0.02076, 0.1147, 0.04203, 0.3618, 0.9705, 0.3594, 0.9497, 0.43, 0.9113, 0.4284, 0.9303, 0.1111, 0.9396, 0.07884, 0.9479, 0.06165, 0.9032, 0.09366, 0.9093, 0.137, 0.9203, 0.1111, 0.9396, 0.09366, 0.9093, 0.1202, 0.8998, 0.1579, 0.8993, 0.137, 0.9203, 0.1202, 0.8998, 0.137, 0.8934, 0.155, 0.8861, 0.3809, 0.8167, 0.3789, 0.7952, 0.4257, 0.848, 0.4231, 0.8616, 0.5119, 0.9137, 0.5539, 0.9114, 0.5386, 0.9209, 0.514, 0.9201, 0.5401, 0.8301, 0.5044, 0.8499, 0.5011, 0.8466, 0.5199, 0.8359, 0.5604, 0.8582, 0.553, 0.8845, 0.514, 0.8913, 0.5206, 0.8692, 0.5401, 0.8301, 0.559, 0.8387, 0.517, 0.8573, 0.5044, 0.8499, 0.553, 0.8845, 0.5539, 0.9114, 0.5119, 0.9137, 0.514, 0.8913, 0.5539, 0.9114, 0.5576, 0.9398, 0.5416, 0.9335, 0.5386, 0.9209, 0.5263, 0.8177, 0.5401, 0.8301, 0.5199, 0.8359, 0.5134, 0.8285, 0.2063, 0.6539, 0.2352, 0.6299, 0.2226, 0.6463, 0.2069, 0.6566, 0.705, 0.4365, 0.7314, 0.411, 0.7336, 0.4283, 0.7087, 0.4471, 0.7314, 0.411, 0.7772, 0.4143, 0.7805, 0.4256, 0.7336, 0.4283, 0.2269, 0.1804, 0.2496, 0.1721, 0.28, 0.2108, 0.253, 0.2184, 0.2496, 0.1721, 0.321, 0.1303, 0.3422, 0.1943, 0.28, 0.2108, 0.02109, 0.1672, 0.09714, 0.187, 0.08534, 0.2312, 0.0187, 0.2235, 0.2106, 0.5306, 0.2048, 0.5774, 0.1999, 0.5308, 0.195, 0.4719, 0.1999, 0.5308, 0.1763, 0.5326, 0.1683, 0.4742, 0.1999, 0.5308, 0.2048, 0.5774, 0.1849, 0.5783, 0.1763, 0.5326, 0.7087, 0.4471, 0.6369, 0.4691, 0.6306, 0.4297, 0.6644, 0.4461, 0.2015, 0.6314, 0.2063, 0.6539, 0.1864, 0.6552, 0.1894, 0.6326, 0.0187, 0.2235, 0.08534, 0.2312, 0.08389, 0.2366, 0.01773, 0.2312, 0.08534, 0.2312, 0.1179, 0.2331, 0.1175, 0.2415, 0.08389, 0.2366, 0.2074, 0.4701, 0.2106, 0.5306, 0.1999, 0.5308, 0.195, 0.4719, 0.1763, 0.5326, 0.1472, 0.5328, 0.1352, 0.4771, 0.1683, 0.4742, 0.2523, 0.9442, 0.211, 0.9187, 0.226, 0.899, 0.2724, 0.9076, 0.1849, 0.5783, 0.1703, 0.596, 0.1472, 0.5328, 0.1763, 0.5326, 0.2763, 0.9607, 0.2523, 0.9442, 0.2724, 0.9076, 0.2982, 0.9246, 0.211, 0.9187, 0.185, 0.8997, 0.188, 0.8857, 0.226, 0.899, 0.1446, 0.3113, 0.1234, 0.3139, 0.1185, 0.262, 0.1448, 0.2586, 0.1189, 0.5353, 0.09147, 0.543, 0.07473, 0.4872, 0.1027, 0.4773, 0.1472, 0.5328, 0.1189, 0.5353, 0.1027, 0.4773, 0.1352, 0.4771, 0.1703, 0.596, 0.1328, 0.5891, 0.1189, 0.5353, 0.1472, 0.5328, 0.1015, 0.3123, 0.01494, 0.3239, 0.01471, 0.2573, 0.09231, 0.2602, 0.1234, 0.3139, 0.1015, 0.3123, 0.09231, 0.2602, 0.1185, 0.262, 0.09231, 0.2602, 0.01471, 0.2573, 0.01773, 0.2312, 0.08389, 0.2366, 0.1185, 0.262, 0.09231, 0.2602, 0.08389, 0.2366, 0.1175, 0.2415, 0.1739, 0.3796, 0.195, 0.4719, 0.1683, 0.4742, 0.1524, 0.3811, 0.06165, 0.9032, 0.07884, 0.9479, 0.05436, 0.9602, 0.03908, 0.9228, 0.1579, 0.8993, 0.155, 0.8861, 0.188, 0.8857, 0.185, 0.8997, 0.2493, 0.4675, 0.2074, 0.4701, 0.195, 0.4719, 0.2187, 0.4511, 0.2537, 0.4496, 0.28, 0.2108, 0.3422, 0.1943, 0.3459, 0.2066, 0.2788, 0.2225, 0.2627, 0.3006, 0.2461, 0.3022, 0.2557, 0.2493, 0.2733, 0.2453, 0.3573, 0.3112, 0.2627, 0.3006, 0.2733, 0.2453, 0.3525, 0.2318, 0.2461, 0.3022, 0.2226, 0.3024, 0.2294, 0.2487, 0.2557, 0.2493, 0.253, 0.2184, 0.28, 0.2108, 0.2788, 0.2225, 0.2579, 0.2299, 0.3037, 0.4771, 0.2761, 0.4674, 0.2752, 0.451, 0.3086, 0.4637, 0.1631, 0.3083, 0.1644, 0.2553, 0.2294, 0.2487, 0.2226, 0.3024, 0.2761, 0.4674, 0.2493, 0.4675, 0.2537, 0.4496, 0.2752, 0.451, 0.1644, 0.2553, 0.1635, 0.2363, 0.2312, 0.232, 0.2294, 0.2487, 0.2724, 0.9076, 0.226, 0.899, 0.282, 0.8984, 0.09366, 0.9093, 0.06165, 0.9032, 0.08309, 0.9004, 0.43, 0.9113, 0.3594, 0.9497, 0.352, 0.9048, 0.3915, 0.8925, 0.6369, 0.4691, 0.5992, 0.4669, 0.5992, 0.4435, 0.6306, 0.4297, 0.06165, 0.9032, 0.03908, 0.9228, 0.03527, 0.9074, 0.1399, 0.7968, 0.1291, 0.8, 0.1248, 0.7916, 0.136, 0.7928, 0.152, 0.7929, 0.1399, 0.7968, 0.136, 0.7928, 0.1477, 0.7875, 0.1291, 0.8, 0.1105, 0.8022, 0.1031, 0.7877, 0.1248, 0.7916, 0.2093, 0.7924, 0.1855, 0.7884, 0.1831, 0.7796, 0.2115, 0.7784, 0.2534, 0.7853, 0.2093, 0.7924, 0.2115, 0.7784, 0.2624, 0.7662, 0.1944, 0.7375, 0.19, 0.7293, 0.2342, 0.7289, 0.2234, 0.7469, 0.1682, 0.7528, 0.1845, 0.7527, 0.2076, 0.7534, 0.1662, 0.7538, 0.1484, 0.7261, 0.1538, 0.7411, 0.1275, 0.7502, 0.1021, 0.7328, 0.1428, 0.6881, 0.1484, 0.7261, 0.1021, 0.7328, 0.06344, 0.6485, 0.1593, 0.7514, 0.1682, 0.7528, 0.1662, 0.7538, 0.1449, 0.7598, 0.6209, 0.6425, 0.5991, 0.6427, 0.5991, 0.6157, 0.6202, 0.6158, 0.1477, 0.7875, 0.1527, 0.7782, 0.193, 0.7689, 0.1831, 0.7796, 0.1021, 0.7328, 0.09245, 0.7698, 0.04083, 0.7147, 0.06344, 0.6485, 0.1021, 0.7328, 0.1036, 0.7701, 0.09245, 0.7698, 0.1477, 0.7875, 0.136, 0.7928, 0.1374, 0.7842, 0.1527, 0.7782, 0.1031, 0.7877, 0.1105, 0.8022, 0.1018, 0.7993, 0.09347, 0.7859, 0.1527, 0.7782, 0.1662, 0.7538, 0.2076, 0.7534, 0.193, 0.7689, 0.2149, 0.7654, 0.193, 0.7689, 0.2076, 0.7534, 0.2153, 0.7508, 0.2843, 0.7443, 0.2475, 0.7516, 0.2234, 0.7469, 0.2342, 0.7289, 0.2475, 0.7516, 0.2149, 0.7654, 0.2153, 0.7508, 0.2234, 0.7469, 0.1374, 0.7842, 0.1236, 0.7803, 0.1275, 0.7502, 0.1449, 0.7598, 0.1527, 0.7782, 0.1374, 0.7842, 0.1449, 0.7598, 0.1662, 0.7538, 0.1236, 0.7803, 0.1036, 0.7701, 0.1021, 0.7328, 0.1275, 0.7502, 0.2534, 0.7853, 0.282, 0.8984, 0.226, 0.899, 0.2093, 0.7924, 0.03527, 0.9074, 0.04177, 0.7461, 0.09347, 0.7859, 0.06165, 0.9032, 0.1855, 0.7884, 0.2093, 0.7924, 0.226, 0.899, 0.188, 0.8857, 0.152, 0.7929, 0.1855, 0.7884, 0.188, 0.8857, 0.155, 0.8861, 0.1739, 0.3796, 0.1631, 0.3083, 0.2226, 0.3024, 0.214, 0.3636, 0.1644, 0.2553, 0.1631, 0.3083, 0.1446, 0.3113, 0.1448, 0.2586, 0.1261, 0.3827, 0.09936, 0.3842, 0.1015, 0.3123, 0.1234, 0.3139, 0.1524, 0.3811, 0.1261, 0.3827, 0.1234, 0.3139, 0.1446, 0.3113, 0.6595, 0.6616, 0.6799, 0.6582, 0.6805, 0.6632, 0.6616, 0.6661, 0.6384, 0.6623, 0.6595, 0.6616, 0.6616, 0.6661, 0.6421, 0.6657, 0.589, 0.6594, 0.6093, 0.6628, 0.6156, 0.6656, 0.5931, 0.661, 0.6093, 0.6628, 0.6384, 0.6623, 0.6421, 0.6657, 0.6156, 0.6656, 0.7227, 0.6504, 0.7535, 0.6388, 0.747, 0.6447, 0.7195, 0.655, 0.6799, 0.6582, 0.7021, 0.6558, 0.7012, 0.661, 0.6805, 0.6632, 0.7021, 0.6558, 0.7227, 0.6504, 0.7195, 0.655, 0.7012, 0.661, 0.6805, 0.6632, 0.7012, 0.661, 0.7036, 0.6611, 0.6823, 0.6633, 0.7012, 0.661, 0.7195, 0.655, 0.7234, 0.6567, 0.7036, 0.6611, 0.6616, 0.6661, 0.6805, 0.6632, 0.6823, 0.6633, 0.6595, 0.6668, 0.6421, 0.6657, 0.6616, 0.6661, 0.6595, 0.6668, 0.639, 0.6682, 0.6425, 0.6415, 0.6209, 0.6425, 0.6202, 0.6158, 0.6412, 0.615, 0.5362, 0.7251, 0.539, 0.7352, 0.5462, 0.7327, 0.546, 0.7237, 0.5351, 0.7052, 0.5362, 0.7251, 0.546, 0.7237, 0.5447, 0.7038, 0.5174, 0.74, 0.5136, 0.7298, 0.5126, 0.7294, 0.517, 0.741, 0.5341, 0.7558, 0.5174, 0.74, 0.517, 0.741, 0.5331, 0.7568, 0.5126, 0.7294, 0.4525, 0.7162, 0.4475, 0.7209, 0.1515, 0.06901, 0.1688, 0.05591, 0.1912, 0.1142, 0.1748, 0.1169, 0.1477, 0.1189, 0.1147, 0.04203, 0.1367, 0.06412, 0.1272, 0.1187, 0.09225, 0.1157, 0.1045, 0.02397, 0.1147, 0.04203, 0.09225, 0.1157, 0.04926, 0.0886, 0.1515, 0.06901, 0.1477, 0.1189, 0.1377, 0.119, 0.1272, 0.1187, 0.1367, 0.06412, 0.1683, 0.4742, 0.1352, 0.4771, 0.1261, 0.3827, 0.1524, 0.3811, 0.1027, 0.4773, 0.07473, 0.4872, 0.03969, 0.4057, 0.09936, 0.3842, 0.1352, 0.4771, 0.1027, 0.4773, 0.09936, 0.3842, 0.1261, 0.3827, 0.195, 0.4719, 0.1739, 0.3796, 0.214, 0.3636, 0.2187, 0.4511, 0.1631, 0.3083, 0.1739, 0.3796, 0.1524, 0.3811, 0.1446, 0.3113, 0.06165, 0.9032, 0.09347, 0.7859, 0.1018, 0.7993, 0.08309, 0.9004, 0.5638, 0.656, 0.589, 0.6594, 0.5931, 0.661, 0.517, 0.741, 0.5126, 0.7294, 0.4475, 0.7209, 0.4776, 0.763, 0.1399, 0.7968, 0.152, 0.7929, 0.155, 0.8861, 0.137, 0.8934, 0.6369, 0.4691, 0.6191, 0.5219, 0.5992, 0.5186, 0.5992, 0.4669, 0.1291, 0.8, 0.1399, 0.7968, 0.137, 0.8934, 0.1202, 0.8998, 0.1202, 0.8998, 0.09366, 0.9093, 0.08309, 0.9004, 0.1004, 0.9008, 0.1018, 0.7993, 0.1105, 0.8022, 0.1004, 0.9008, 0.08309, 0.9004, 0.1105, 0.8022, 0.1291, 0.8, 0.1202, 0.8998, 0.1004, 0.9008, 0.6595, 0.4944, 0.6369, 0.5276, 0.6191, 0.5219, 0.6369, 0.4691, 0.7087, 0.4471, 0.7078, 0.4758, 0.6595, 0.4944, 0.6369, 0.4691, 0.7336, 0.4283, 0.7805, 0.4256, 0.7899, 0.4481, 0.7572, 0.4796, 0.5915, 0.8827, 0.5943, 0.8927, 0.5868, 0.8938, 0.5848, 0.8868, 0.5867, 0.8804, 0.5915, 0.8827, 0.5848, 0.8868, 0.5804, 0.8863, 0.747, 0.6447, 0.7535, 0.6388, 0.7519, 0.6511, 0.5229, 0.7086, 0.5126, 0.7294, 0.5136, 0.7298, 0.5236, 0.709, 0.7808, 0.6307, 0.8083, 0.6224, 0.8117, 0.631, 0.7801, 0.6444, 0.5457, 0.7543, 0.5551, 0.7505, 0.5462, 0.7327, 0.539, 0.7352, 0.7535, 0.6388, 0.7808, 0.6307, 0.7801, 0.6444, 0.7519, 0.6511, 0.1448, 0.2586, 0.1185, 0.262, 0.1175, 0.2415, 0.1447, 0.239, 0.1644, 0.2553, 0.1448, 0.2586, 0.1447, 0.239, 0.1635, 0.2363, 0.1635, 0.2363, 0.1447, 0.239, 0.1415, 0.2282, 0.1614, 0.2256, 0.2312, 0.232, 0.1635, 0.2363, 0.1614, 0.2256, 0.2336, 0.2213, 0.2579, 0.2299, 0.2312, 0.232, 0.2336, 0.2213, 0.253, 0.2184, 0.1447, 0.239, 0.1175, 0.2415, 0.1179, 0.2331, 0.1415, 0.2282, 0.253, 0.2184, 0.2336, 0.2213, 0.2136, 0.1796, 0.2269, 0.1804, 0.1415, 0.2282, 0.1179, 0.2331, 0.123, 0.1802, 0.1407, 0.178, 0.1614, 0.2256, 0.1415, 0.2282, 0.1407, 0.178, 0.1581, 0.1788, 0.2336, 0.2213, 0.1614, 0.2256, 0.1581, 0.1788, 0.2136, 0.1796, 0.2136, 0.1796, 0.1581, 0.1788, 0.1477, 0.1189, 0.1748, 0.1169, 0.7704, 0.3161, 0.579, 0.1969, 0.7704, 0.07777, 0.2269, 0.1804, 0.2136, 0.1796, 0.1748, 0.1169, 0.1912, 0.1142, 0.1581, 0.1788, 0.1407, 0.178, 0.1377, 0.119, 0.1477, 0.1189, 0.1219, 0.1801, 0.09714, 0.187, 0.09225, 0.1157, 0.1272, 0.1187, 0.1407, 0.178, 0.123, 0.1802, 0.1272, 0.1187, 0.1377, 0.119, 0.6773, 0.8616, 0.6879, 0.8633, 0.6869, 0.8839, 0.6702, 0.8702, 0.3355, 0.5642, 0.3182, 0.5505, 0.3346, 0.5284, 0.3516, 0.5432, 0.5906, 0.6852, 0.5599, 0.6877, 0.5778, 0.7363, 0.6052, 0.7214, 0.6128, 0.6822, 0.6251, 0.709, 0.643, 0.6941, 0.6401, 0.6761, 0.3527, 0.5773, 0.3681, 0.557, 0.3989, 0.5756, 0.3873, 0.5962, 0.3727, 0.5148, 0.3516, 0.5432, 0.3346, 0.5284, 0.3581, 0.5004, 0.3864, 0.5285, 0.4121, 0.5482, 0.3989, 0.5756, 0.3681, 0.557, 0.3864, 0.5285, 0.4071, 0.5032, 0.4221, 0.5254, 0.4121, 0.5482, 0.3727, 0.5148, 0.3581, 0.5004, 0.3827, 0.4752, 0.3954, 0.4891, 0.6612, 0.6741, 0.6401, 0.6761, 0.643, 0.6941, 0.6627, 0.6968, 0.6612, 0.6741, 0.6627, 0.6968, 0.6861, 0.6956, 0.6833, 0.6716, 0.7042, 0.6684, 0.6833, 0.6716, 0.6861, 0.6956, 0.7088, 0.6912, 0.7042, 0.6684, 0.7088, 0.6912, 0.7273, 0.6839, 0.725, 0.6645, 0.4809, 0.6293, 0.4867, 0.605, 0.5189, 0.6099, 0.5152, 0.6345, 0.4967, 0.5699, 0.4867, 0.605, 0.4558, 0.5983, 0.4667, 0.5636, 0.4967, 0.5699, 0.5272, 0.573, 0.5189, 0.6099, 0.4867, 0.605, 0.4967, 0.5699, 0.5107, 0.5336, 0.5332, 0.5438, 0.5272, 0.573, 0.4967, 0.5699, 0.4667, 0.5636, 0.4777, 0.5267, 0.5107, 0.5336, 0.438, 0.5575, 0.4667, 0.5636, 0.4558, 0.5983, 0.4262, 0.5883, 0.438, 0.5575, 0.446, 0.5246, 0.4777, 0.5267, 0.4667, 0.5636, 0.438, 0.5575, 0.4121, 0.5482, 0.4221, 0.5254, 0.446, 0.5246, 0.438, 0.5575, 0.4262, 0.5883, 0.3989, 0.5756, 0.4121, 0.5482, 0.5558, 0.6415, 0.5152, 0.6345, 0.5189, 0.6099, 0.5571, 0.615, 0.7543, 0.6626, 0.725, 0.6645, 0.7273, 0.6839, 0.7484, 0.6963, 0.7829, 0.662, 0.7693, 0.7069, 0.7965, 0.7211, 0.8155, 0.6726, 0.5799, 0.5655, 0.5992, 0.5623, 0.5991, 0.6157, 0.5781, 0.6158, 0.5799, 0.5655, 0.5793, 0.5219, 0.5992, 0.5186, 0.5992, 0.5623, 0.5613, 0.5691, 0.5272, 0.573, 0.5332, 0.5438, 0.5615, 0.5275, 0.5613, 0.5691, 0.5571, 0.615, 0.5189, 0.6099, 0.5272, 0.573, 0.4935, 0.4364, 0.5334, 0.4345, 0.534, 0.4461, 0.4897, 0.447, 0.4412, 0.4795, 0.4071, 0.5032, 0.3954, 0.4891, 0.3827, 0.4752, 0.4085, 0.448, 0.4412, 0.4795, 0.446, 0.5246, 0.4221, 0.5254, 0.4071, 0.5032, 0.4412, 0.4795, 0.4906, 0.4757, 0.4777, 0.5267, 0.446, 0.5246, 0.5389, 0.4944, 0.5107, 0.5336, 0.4777, 0.5267, 0.4906, 0.4757, 0.5389, 0.4944, 0.5615, 0.5275, 0.5332, 0.5438, 0.5107, 0.5336, 0.2614, 0.5338, 0.2761, 0.4674, 0.2493, 0.4675, 0.2415, 0.5337, 0.2352, 0.6299, 0.2494, 0.5919, 0.2212, 0.5959, 0.218, 0.6194, 0.2561, 0.6438, 0.2755, 0.6003, 0.2494, 0.5919, 0.2352, 0.6299, 0.2884, 0.5396, 0.3037, 0.4771, 0.2761, 0.4674, 0.2614, 0.5338, 0.8656, 0.9187, 0.8608, 0.8782, 0.8493, 0.879, 0.8515, 0.9242, 0.8243, 0.9265, 0.825, 0.8797, 0.8107, 0.8789, 0.8062, 0.9197, 0.88, 0.9147, 0.8736, 0.8764, 0.8608, 0.8782, 0.8656, 0.9187, 0.8359, 0.9273, 0.8353, 0.88, 0.825, 0.8797, 0.8243, 0.9265, 0.8363, 0.9571, 0.8359, 0.9273, 0.8243, 0.9265, 0.8226, 0.9571, 0.8905, 0.948, 0.88, 0.9147, 0.8656, 0.9187, 0.8741, 0.9548, 0.8226, 0.9571, 0.8243, 0.9265, 0.8062, 0.9197, 0.7984, 0.9553, 0.8741, 0.9548, 0.8656, 0.9187, 0.8515, 0.9242, 0.855, 0.9565, 0.2755, 0.6003, 0.2884, 0.5396, 0.2614, 0.5338, 0.2494, 0.5919, 0.2494, 0.5919, 0.2614, 0.5338, 0.2415, 0.5337, 0.2212, 0.5959, 0.2212, 0.5959, 0.2415, 0.5337, 0.2106, 0.5306, 0.2048, 0.5774, 0.7984, 0.9553, 0.8062, 0.9197, 0.7915, 0.9155, 0.7815, 0.949, 0.855, 0.9565, 0.8515, 0.9242, 0.8359, 0.9273, 0.8363, 0.9571, 0.8515, 0.9242, 0.8493, 0.879, 0.8353, 0.88, 0.8359, 0.9273, 0.8062, 0.9197, 0.8107, 0.8789, 0.7976, 0.8771, 0.7915, 0.9155, 0.2415, 0.5337, 0.2493, 0.4675, 0.2074, 0.4701, 0.2106, 0.5306, 0.7221, 0.9094, 0.7083, 0.8955, 0.7035, 0.8972, 0.7123, 0.9137, 0.7221, 0.9094, 0.7326, 0.9057, 0.7083, 0.8955, 0.7326, 0.9057, 0.7296, 0.891, 0.7099, 0.8882, 0.7083, 0.8955, 0.7121, 0.8654, 0.7231, 0.8659, 0.7207, 0.8621, 0.7132, 0.8591, 0.6853, 0.8874, 0.6681, 0.9083, 0.682, 0.9136, 0.6906, 0.895, 0.6302, 0.8867, 0.655, 0.9005, 0.6657, 0.8816, 0.6421, 0.871, 0.655, 0.9005, 0.6681, 0.9083, 0.6853, 0.8874, 0.6657, 0.8816, 0.6702, 0.8702, 0.6657, 0.8816, 0.6853, 0.8874, 0.6869, 0.8839, 0.6937, 0.8349, 0.6887, 0.8465, 0.7137, 0.8474, 0.709, 0.8365, 0.7099, 0.8882, 0.7295, 0.8767, 0.7231, 0.8659, 0.7121, 0.8654, 0.7099, 0.8882, 0.7296, 0.891, 0.7295, 0.8767, 0.6887, 0.8465, 0.6887, 0.8497, 0.7136, 0.8515, 0.7137, 0.8474, 0.6887, 0.8497, 0.6883, 0.8577, 0.7132, 0.8591, 0.7136, 0.8515, 0.6883, 0.8577, 0.6879, 0.8633, 0.7121, 0.8654, 0.7132, 0.8591, 0.6879, 0.8633, 0.6869, 0.8839, 0.7099, 0.8882, 0.7121, 0.8654, 0.6869, 0.8839, 0.6853, 0.8874, 0.7083, 0.8955, 0.7099, 0.8882, 0.6853, 0.8874, 0.6906, 0.895, 0.7035, 0.8972, 0.7083, 0.8955, 0.6906, 0.895, 0.682, 0.9136, 0.7123, 0.9137, 0.7035, 0.8972, 0.682, 0.9136, 0.686, 0.9292, 0.7134, 0.929, 0.7123, 0.9137, 0.68, 0.8593, 0.6773, 0.8616, 0.6879, 0.8633, 0.6883, 0.8577, 0.6291, 0.8834, 0.6302, 0.8867, 0.6421, 0.871, 0.6393, 0.8701, 0.6393, 0.8701, 0.6421, 0.871, 0.6456, 0.858, 0.6417, 0.8587, 0.7551, 0.8762, 0.7522, 0.8742, 0.7513, 0.8888, 0.7536, 0.8885, 0.7536, 0.8885, 0.7513, 0.8888, 0.7554, 0.902, 0.7573, 0.9, 0.698, 0.813, 0.6964, 0.8149, 0.7116, 0.817, 0.7104, 0.8146, 0.7099, 0.988, 0.7122, 0.9837, 0.6892, 0.9838, 0.6913, 0.988, 0.6421, 0.871, 0.6657, 0.8816, 0.6702, 0.8702, 0.6456, 0.858, 0.7122, 0.9837, 0.7122, 0.9463, 0.6891, 0.9463, 0.6892, 0.9838, 0.7513, 0.8888, 0.7296, 0.891, 0.7326, 0.9057, 0.7554, 0.902, 0.7522, 0.8742, 0.7295, 0.8767, 0.7296, 0.891, 0.7513, 0.8888, 0.6964, 0.8149, 0.6937, 0.8349, 0.709, 0.8365, 0.7116, 0.817, 0.686, 0.9292, 0.6891, 0.9463, 0.7122, 0.9463, 0.7134, 0.929, 0.3711, 0.9846, 0.4329, 0.9435, 0.4284, 0.9303, 0.3618, 0.9705, 0.4653, 0.8523, 0.4442, 0.8941, 0.4558, 0.8885, 0.4748, 0.8627, 0.4607, 0.8935, 0.4558, 0.8885, 0.4442, 0.8941, 0.4609, 0.8972, 0.4631, 0.8909, 0.4608, 0.8879, 0.4558, 0.8885, 0.4607, 0.8935, 0.484, 0.9079, 0.4609, 0.8972, 0.4442, 0.8941, 0.482, 0.9166, 0.4896, 0.8952, 0.4607, 0.8935, 0.4609, 0.8972, 0.484, 0.9079, 0.514, 0.8913, 0.4896, 0.8952, 0.484, 0.9079, 0.5119, 0.9137, 0.5044, 0.8499, 0.4748, 0.8627, 0.4843, 0.8713, 0.517, 0.8573, 0.517, 0.8573, 0.4843, 0.8713, 0.4921, 0.8805, 0.5206, 0.8692, 0.5206, 0.8692, 0.4921, 0.8805, 0.4896, 0.8952, 0.514, 0.8913, 0.4748, 0.8627, 0.4558, 0.8885, 0.4608, 0.8879, 0.4843, 0.8713, 0.4843, 0.8713, 0.4608, 0.8879, 0.4631, 0.8909, 0.4921, 0.8805, 0.4921, 0.8805, 0.4631, 0.8909, 0.4607, 0.8935, 0.4896, 0.8952, 0.4748, 0.8627, 0.4826, 0.8548, 0.4764, 0.8499, 0.4653, 0.8523, 0.559, 0.8387, 0.517, 0.8573, 0.5206, 0.8692, 0.5604, 0.8582, 0.5044, 0.8499, 0.5011, 0.8466, 0.4826, 0.8548, 0.4748, 0.8627, 0.482, 0.9166, 0.4928, 0.9233, 0.4936, 0.9152, 0.484, 0.9079, 0.484, 0.9079, 0.4936, 0.9152, 0.514, 0.9201, 0.5119, 0.9137, 0.6045, 0.8714, 0.5915, 0.8827, 0.5943, 0.8927, 0.6072, 0.8913, 0.5948, 0.904, 0.5867, 0.9034, 0.5855, 0.9085, 0.5922, 0.9104, 0.5922, 0.9104, 0.5855, 0.9085, 0.5847, 0.912, 0.589, 0.9176, 0.5776, 0.9011, 0.5817, 0.9055, 0.5822, 0.9025, 0.5806, 0.8954, 0.5793, 0.9067, 0.5809, 0.906, 0.5817, 0.9055, 0.5776, 0.9011, 0.5691, 0.8991, 0.5793, 0.9067, 0.5776, 0.9011, 0.5758, 0.8936, 0.5758, 0.8936, 0.5776, 0.9011, 0.5806, 0.8954, 0.5782, 0.894, 0.6105, 0.9118, 0.5948, 0.904, 0.5922, 0.9104, 0.606, 0.919, 0.5979, 0.8653, 0.5867, 0.8804, 0.5915, 0.8827, 0.6045, 0.8714, 0.6072, 0.8913, 0.5943, 0.8927, 0.5948, 0.904, 0.6105, 0.9118, 0.5805, 0.9323, 0.5789, 0.9197, 0.5651, 0.9197, 0.5584, 0.94, 0.6016, 0.9257, 0.589, 0.9176, 0.5789, 0.9197, 0.5805, 0.9323, 0.5925, 0.8548, 0.5801, 0.872, 0.5867, 0.8804, 0.5979, 0.8653, 0.606, 0.919, 0.5922, 0.9104, 0.589, 0.9176, 0.6016, 0.9257, 0.5801, 0.872, 0.5739, 0.8809, 0.5804, 0.8863, 0.5867, 0.8804, 0.5943, 0.8927, 0.5868, 0.8938, 0.5867, 0.9034, 0.5948, 0.904, 0.5789, 0.9197, 0.5781, 0.9116, 0.5675, 0.9086, 0.5651, 0.9197, 0.589, 0.9176, 0.5847, 0.912, 0.5781, 0.9116, 0.5789, 0.9197, 0.5781, 0.9116, 0.5793, 0.9067, 0.5691, 0.8991, 0.5675, 0.9086, 0.5855, 0.9085, 0.5817, 0.9055, 0.5809, 0.906, 0.5847, 0.912, 0.5739, 0.8809, 0.5713, 0.8894, 0.5758, 0.8936, 0.5804, 0.8863, 0.5847, 0.912, 0.5809, 0.906, 0.5793, 0.9067, 0.5781, 0.9116, 0.5868, 0.8938, 0.5806, 0.8954, 0.5822, 0.9025, 0.5867, 0.9034, 0.5804, 0.8863, 0.5758, 0.8936, 0.5782, 0.894, 0.5848, 0.8868, 0.5867, 0.9034, 0.5822, 0.9025, 0.5817, 0.9055, 0.5855, 0.9085, 0.5848, 0.8868, 0.5782, 0.894, 0.5806, 0.8954, 0.5868, 0.8938, 0.2352, 0.6299, 0.2226, 0.6463, 0.2384, 0.667, 0.2561, 0.6438, 0.4231, 0.8616, 0.3939, 0.8777, 0.389, 0.8817, 0.4152, 0.8676, 0.4152, 0.8676, 0.389, 0.8817, 0.3882, 0.8867, 0.4196, 0.8907, 0.4196, 0.8907, 0.3882, 0.8867, 0.3915, 0.8925, 0.43, 0.9113, 0.3514, 0.8893, 0.3882, 0.8867, 0.389, 0.8817, 0.3559, 0.8693, 0.352, 0.9048, 0.3915, 0.8925, 0.3882, 0.8867, 0.3514, 0.8893, 0.3559, 0.8693, 0.389, 0.8817, 0.3939, 0.8777, 0.3643, 0.8565, 0.1541, 0.6315, 0.1328, 0.5891, 0.1065, 0.5983, 0.1263, 0.6439, 0.1767, 0.6255, 0.1703, 0.596, 0.1328, 0.5891, 0.1541, 0.6315, 0.1328, 0.5891, 0.1189, 0.5353, 0.09147, 0.543, 0.1065, 0.5983, 0.1767, 0.6255, 0.1541, 0.6315, 0.1864, 0.6552, 0.1894, 0.6326, 0.5992, 0.4155, 0.5992, 0.4435, 0.5678, 0.4297, 0.5592, 0.396, 0.5592, 0.396, 0.5678, 0.4297, 0.534, 0.4461, 0.5334, 0.4345, 0.1541, 0.6315, 0.1639, 0.6458, 0.1853, 0.6576, 0.1864, 0.6552, 0.1263, 0.6439, 0.147, 0.667, 0.1639, 0.6458, 0.1541, 0.6315, 0.2063, 0.6539, 0.1864, 0.6552, 0.1853, 0.6576, 0.2069, 0.6566, 0.4897, 0.447, 0.4906, 0.4757, 0.4412, 0.4795, 0.4648, 0.4282, 0.3809, 0.8167, 0.3643, 0.8565, 0.3939, 0.8777, 0.4231, 0.8616, 0.2733, 0.2453, 0.2788, 0.2225, 0.2579, 0.2299, 0.2557, 0.2493, 0.3525, 0.2318, 0.3459, 0.2066, 0.2788, 0.2225, 0.2733, 0.2453, 0.2557, 0.2493, 0.2579, 0.2299, 0.2312, 0.232, 0.2294, 0.2487, 0.2982, 0.9246, 0.3077, 0.9104, 0.282, 0.8984, 0.2724, 0.9076, 0.1036, 0.7701, 0.09245, 0.7698, 0.09347, 0.7859, 0.1031, 0.7877, 0.09245, 0.7698, 0.04083, 0.7147, 0.04177, 0.7461, 0.09347, 0.7859, 0.152, 0.7929, 0.1855, 0.7884, 0.1831, 0.7796, 0.1477, 0.7875, 0.1538, 0.7411, 0.1275, 0.7502, 0.1449, 0.7598, 0.1593, 0.7514, 0.1914, 0.748, 0.2153, 0.7508, 0.2234, 0.7469, 0.1944, 0.7375, 0.1845, 0.7527, 0.2076, 0.7534, 0.2153, 0.7508, 0.1914, 0.748, 0.2115, 0.7784, 0.2149, 0.7654, 0.193, 0.7689, 0.1831, 0.7796, 0.3081, 0.7597, 0.2843, 0.7443, 0.2475, 0.7516, 0.2624, 0.7662, 0.2624, 0.7662, 0.2475, 0.7516, 0.2149, 0.7654, 0.2115, 0.7784, 0.136, 0.7928, 0.1374, 0.7842, 0.1236, 0.7803, 0.1248, 0.7916, 0.1248, 0.7916, 0.1236, 0.7803, 0.1036, 0.7701, 0.1031, 0.7877, 0.282, 0.8984, 0.3077, 0.9104, 0.3081, 0.7597, 0.2624, 0.7662, 0.2534, 0.7853, 0.2452, 0.3656, 0.2461, 0.3022, 0.2226, 0.3024, 0.214, 0.3636, 0.3376, 0.3856, 0.3573, 0.3112, 0.2627, 0.3006, 0.2671, 0.3658, 0.2671, 0.3658, 0.2627, 0.3006, 0.2461, 0.3022, 0.2452, 0.3656, 0.09936, 0.3842, 0.1015, 0.3123, 0.01494, 0.3239, 0.03969, 0.4057, 0.04926, 0.0886, 0.02109, 0.1672, 0.09714, 0.187, 0.09225, 0.1157, 0.2266, 0.103, 0.2496, 0.1721, 0.321, 0.1303, 0.2619, 0.05864, 0.1912, 0.1142, 0.2269, 0.1804, 0.2496, 0.1721, 0.2266, 0.103, 0.5638, 0.656, 0.5599, 0.669, 0.5899, 0.6709, 0.5931, 0.661, 0.654, 0.725, 0.6426, 0.7475, 0.6921, 0.7531, 0.6896, 0.7264, 0.654, 0.725, 0.6251, 0.709, 0.6052, 0.7214, 0.6426, 0.7475, 0.7235, 0.7176, 0.6896, 0.7264, 0.6921, 0.7531, 0.7383, 0.7378, 0.7235, 0.7176, 0.7383, 0.7378, 0.7693, 0.7069, 0.7484, 0.6963, 0.6128, 0.6822, 0.6125, 0.6719, 0.5899, 0.6709, 0.5906, 0.6852, 0.7543, 0.6626, 0.7829, 0.662, 0.7801, 0.6444, 0.7519, 0.6511, 0.5931, 0.661, 0.5899, 0.6709, 0.6125, 0.6719, 0.6156, 0.6656, 0.6156, 0.6656, 0.6125, 0.6719, 0.639, 0.6682, 0.6421, 0.6657, 0.7195, 0.655, 0.7234, 0.6567, 0.7519, 0.6511, 0.747, 0.6447, 0.6426, 0.7475, 0.626, 0.7769, 0.6955, 0.7898, 0.6921, 0.7531, 0.6426, 0.7475, 0.6052, 0.7214, 0.5778, 0.7363, 0.626, 0.7769, 0.654, 0.725, 0.6627, 0.6968, 0.643, 0.6941, 0.6251, 0.709, 0.654, 0.725, 0.6896, 0.7264, 0.6861, 0.6956, 0.6627, 0.6968, 0.7383, 0.7378, 0.6921, 0.7531, 0.6955, 0.7898, 0.7585, 0.764, 0.7235, 0.7176, 0.7088, 0.6912, 0.6861, 0.6956, 0.6896, 0.7264, 0.7235, 0.7176, 0.7484, 0.6963, 0.7273, 0.6839, 0.7088, 0.6912, 0.7383, 0.7378, 0.7585, 0.764, 0.7965, 0.7211, 0.7693, 0.7069, 0.6128, 0.6822, 0.6401, 0.6761, 0.639, 0.6682, 0.6125, 0.6719, 0.5906, 0.6852, 0.5899, 0.6709, 0.5599, 0.669, 0.5599, 0.6877, 0.6612, 0.6741, 0.6595, 0.6668, 0.639, 0.6682, 0.6401, 0.6761, 0.6612, 0.6741, 0.6833, 0.6716, 0.6823, 0.6633, 0.6595, 0.6668, 0.7042, 0.6684, 0.725, 0.6645, 0.7234, 0.6567, 0.7036, 0.6611, 0.7042, 0.6684, 0.7036, 0.6611, 0.6823, 0.6633, 0.6833, 0.6716, 0.7543, 0.6626, 0.7519, 0.6511, 0.7234, 0.6567, 0.725, 0.6645, 0.5613, 0.5691, 0.5615, 0.5275, 0.5793, 0.5219, 0.5799, 0.5655, 0.5613, 0.5691, 0.5799, 0.5655, 0.5781, 0.6158, 0.5571, 0.615, 0.7543, 0.6626, 0.7484, 0.6963, 0.7693, 0.7069, 0.7829, 0.662, 0.3864, 0.5285, 0.3727, 0.5148, 0.3954, 0.4891, 0.4071, 0.5032, 0.3864, 0.5285, 0.3681, 0.557, 0.3516, 0.5432, 0.3727, 0.5148, 0.6128, 0.6822, 0.5906, 0.6852, 0.6052, 0.7214, 0.6251, 0.709, 0.3527, 0.5773, 0.3355, 0.5642, 0.3516, 0.5432, 0.3681, 0.557, 0.4475, 0.7209, 0.4017, 0.7423, 0.4029, 0.737, 0.4525, 0.7162, 0.479, 0.7891, 0.4195, 0.7871, 0.4315, 0.7617, 0.4776, 0.763, 0.5126, 0.7294, 0.4525, 0.7162, 0.4463, 0.6926, 0.5229, 0.7086, 0.5331, 0.7568, 0.479, 0.7891, 0.4776, 0.763, 0.517, 0.741, 0.4029, 0.737, 0.4017, 0.7423, 0.3769, 0.7419, 0.3785, 0.7306, 0.4315, 0.7617, 0.4195, 0.7871, 0.3769, 0.7419, 0.4017, 0.7423, 0.4776, 0.763, 0.4315, 0.7617, 0.4017, 0.7423, 0.4475, 0.7209, 0.4525, 0.7162, 0.4029, 0.737, 0.3785, 0.7306, 0.4463, 0.6926, 0.1688, 0.05591, 0.1912, 0.1142, 0.2266, 0.103, 0.1824, 0.03138, 0.1824, 0.03138, 0.2266, 0.103, 0.2619, 0.05864, 0.186, 0.01301, 0.2752, 0.451, 0.2671, 0.3658, 0.2452, 0.3656, 0.2537, 0.4496, 0.3086, 0.4637, 0.3376, 0.3856, 0.2671, 0.3658, 0.2752, 0.451, 0.2537, 0.4496, 0.2452, 0.3656, 0.214, 0.3636, 0.2187, 0.4511, 0.4174, 0.6108, 0.4262, 0.5883, 0.4558, 0.5983, 0.4484, 0.6225, 0.4174, 0.6108, 0.3873, 0.5962, 0.3989, 0.5756, 0.4262, 0.5883, 0.4809, 0.6293, 0.4484, 0.6225, 0.4558, 0.5983, 0.4867, 0.605, 0.2015, 0.6314, 0.2063, 0.6539, 0.2352, 0.6299, 0.218, 0.6194, 0.144, 0.01135, 0.1453, 0.02076, 0.1824, 0.03138, 0.186, 0.01301, 0.8771, 0.9741, 0.8741, 0.9548, 0.855, 0.9565, 0.8592, 0.9828, 0.819, 0.9865, 0.8226, 0.9571, 0.7984, 0.9553, 0.7958, 0.9754, 0.8962, 0.9601, 0.8905, 0.948, 0.8741, 0.9548, 0.8771, 0.9741, 0.8369, 0.9877, 0.8363, 0.9571, 0.8226, 0.9571, 0.819, 0.9865, 0.8592, 0.9828, 0.855, 0.9565, 0.8363, 0.9571, 0.8369, 0.9877, 0.7958, 0.9754, 0.7984, 0.9553, 0.7815, 0.949, 0.7762, 0.9615, 0.1045, 0.02397, 0.1147, 0.04203, 0.1453, 0.02076, 0.144, 0.01135, 0.3618, 0.9705, 0.4284, 0.9303, 0.43, 0.9113, 0.3594, 0.9497, 0.1111, 0.9396, 0.09366, 0.9093, 0.06165, 0.9032, 0.07884, 0.9479, 0.137, 0.9203, 0.1202, 0.8998, 0.09366, 0.9093, 0.1111, 0.9396, 0.1579, 0.8993, 0.155, 0.8861, 0.137, 0.8934, 0.1202, 0.8998, 0.137, 0.9203, 0.3809, 0.8167, 0.4231, 0.8616, 0.4257, 0.848, 0.3789, 0.7952, 0.5119, 0.9137, 0.514, 0.9201, 0.5386, 0.9209, 0.5539, 0.9114, 0.5401, 0.8301, 0.5199, 0.8359, 0.5011, 0.8466, 0.5044, 0.8499, 0.5604, 0.8582, 0.5206, 0.8692, 0.514, 0.8913, 0.553, 0.8845, 0.5401, 0.8301, 0.5044, 0.8499, 0.517, 0.8573, 0.559, 0.8387, 0.553, 0.8845, 0.514, 0.8913, 0.5119, 0.9137, 0.5539, 0.9114, 0.5539, 0.9114, 0.5386, 0.9209, 0.5416, 0.9335, 0.5576, 0.9398, 0.5263, 0.8177, 0.5134, 0.8285, 0.5199, 0.8359, 0.5401, 0.8301, 0.2063, 0.6539, 0.2069, 0.6566, 0.2226, 0.6463, 0.2352, 0.6299, 0.4935, 0.4364, 0.4897, 0.447, 0.4648, 0.4282, 0.467, 0.4109, 0.467, 0.4109, 0.4648, 0.4282, 0.418, 0.4255, 0.4212, 0.4142, 0.2269, 0.1804, 0.253, 0.2184, 0.28, 0.2108, 0.2496, 0.1721, 0.2496, 0.1721, 0.28, 0.2108, 0.3422, 0.1943, 0.321, 0.1303, 0.02109, 0.1672, 0.0187, 0.2235, 0.08534, 0.2312, 0.09714, 0.187, 0.2106, 0.5306, 0.1999, 0.5308, 0.2048, 0.5774, 0.195, 0.4719, 0.1683, 0.4742, 0.1763, 0.5326, 0.1999, 0.5308, 0.1999, 0.5308, 0.1763, 0.5326, 0.1849, 0.5783, 0.2048, 0.5774, 0.4897, 0.447, 0.534, 0.4461, 0.5678, 0.4297, 0.5615, 0.469, 0.2015, 0.6314, 0.1894, 0.6326, 0.1864, 0.6552, 0.2063, 0.6539, 0.0187, 0.2235, 0.01773, 0.2312, 0.08389, 0.2366, 0.08534, 0.2312, 0.08534, 0.2312, 0.08389, 0.2366, 0.1175, 0.2415, 0.1179, 0.2331, 0.2074, 0.4701, 0.195, 0.4719, 0.1999, 0.5308, 0.2106, 0.5306, 0.1763, 0.5326, 0.1683, 0.4742, 0.1352, 0.4771, 0.1472, 0.5328, 0.2523, 0.9442, 0.2724, 0.9076, 0.226, 0.899, 0.211, 0.9187, 0.1849, 0.5783, 0.1763, 0.5326, 0.1472, 0.5328, 0.1703, 0.596, 0.2763, 0.9607, 0.2982, 0.9246, 0.2724, 0.9076, 0.2523, 0.9442, 0.211, 0.9187, 0.226, 0.899, 0.188, 0.8857, 0.185, 0.8997, 0.1446, 0.3113, 0.1448, 0.2586, 0.1185, 0.262, 0.1234, 0.3139, 0.1189, 0.5353, 0.1027, 0.4773, 0.07473, 0.4872, 0.09147, 0.543, 0.1472, 0.5328, 0.1352, 0.4771, 0.1027, 0.4773, 0.1189, 0.5353, 0.1703, 0.596, 0.1472, 0.5328, 0.1189, 0.5353, 0.1328, 0.5891, 0.1015, 0.3123, 0.09231, 0.2602, 0.01471, 0.2573, 0.01494, 0.3239, 0.1234, 0.3139, 0.1185, 0.262, 0.09231, 0.2602, 0.1015, 0.3123, 0.09231, 0.2602, 0.08389, 0.2366, 0.01773, 0.2312, 0.01471, 0.2573, 0.1185, 0.262, 0.1175, 0.2415, 0.08389, 0.2366, 0.09231, 0.2602, 0.1739, 0.3796, 0.1524, 0.3811, 0.1683, 0.4742, 0.195, 0.4719, 0.06165, 0.9032, 0.03908, 0.9228, 0.05436, 0.9602, 0.07884, 0.9479, 0.1579, 0.8993, 0.185, 0.8997, 0.188, 0.8857, 0.155, 0.8861, 0.2493, 0.4675, 0.2537, 0.4496, 0.2187, 0.4511, 0.195, 0.4719, 0.2074, 0.4701, 0.28, 0.2108, 0.2788, 0.2225, 0.3459, 0.2066, 0.3422, 0.1943, 0.2627, 0.3006, 0.2733, 0.2453, 0.2557, 0.2493, 0.2461, 0.3022, 0.3573, 0.3112, 0.3525, 0.2318, 0.2733, 0.2453, 0.2627, 0.3006, 0.2461, 0.3022, 0.2557, 0.2493, 0.2294, 0.2487, 0.2226, 0.3024, 0.253, 0.2184, 0.2579, 0.2299, 0.2788, 0.2225, 0.28, 0.2108, 0.3037, 0.4771, 0.3086, 0.4637, 0.2752, 0.451, 0.2761, 0.4674, 0.1631, 0.3083, 0.2226, 0.3024, 0.2294, 0.2487, 0.1644, 0.2553, 0.2761, 0.4674, 0.2752, 0.451, 0.2537, 0.4496, 0.2493, 0.4675, 0.1644, 0.2553, 0.2294, 0.2487, 0.2312, 0.232, 0.1635, 0.2363, 0.2724, 0.9076, 0.282, 0.8984, 0.226, 0.899, 0.09366, 0.9093, 0.08309, 0.9004, 0.06165, 0.9032, 0.43, 0.9113, 0.3915, 0.8925, 0.352, 0.9048, 0.3594, 0.9497, 0.5615, 0.469, 0.5678, 0.4297, 0.5992, 0.4435, 0.5992, 0.4669, 0.06165, 0.9032, 0.03527, 0.9074, 0.03908, 0.9228, 0.1399, 0.7968, 0.136, 0.7928, 0.1248, 0.7916, 0.1291, 0.8, 0.152, 0.7929, 0.1477, 0.7875, 0.136, 0.7928, 0.1399, 0.7968, 0.1291, 0.8, 0.1248, 0.7916, 0.1031, 0.7877, 0.1105, 0.8022, 0.2093, 0.7924, 0.2115, 0.7784, 0.1831, 0.7796, 0.1855, 0.7884, 0.2534, 0.7853, 0.2624, 0.7662, 0.2115, 0.7784, 0.2093, 0.7924, 0.1944, 0.7375, 0.2234, 0.7469, 0.2342, 0.7289, 0.19, 0.7293, 0.1682, 0.7528, 0.1662, 0.7538, 0.2076, 0.7534, 0.1845, 0.7527, 0.1484, 0.7261, 0.1021, 0.7328, 0.1275, 0.7502, 0.1538, 0.7411, 0.1428, 0.6881, 0.06344, 0.6485, 0.1021, 0.7328, 0.1484, 0.7261, 0.1593, 0.7514, 0.1449, 0.7598, 0.1662, 0.7538, 0.1682, 0.7528, 0.5773, 0.6425, 0.5781, 0.6158, 0.5991, 0.6157, 0.5991, 0.6427, 0.1477, 0.7875, 0.1831, 0.7796, 0.193, 0.7689, 0.1527, 0.7782, 0.1021, 0.7328, 0.06344, 0.6485, 0.04083, 0.7147, 0.09245, 0.7698, 0.1021, 0.7328, 0.09245, 0.7698, 0.1036, 0.7701, 0.1477, 0.7875, 0.1527, 0.7782, 0.1374, 0.7842, 0.136, 0.7928, 0.1031, 0.7877, 0.09347, 0.7859, 0.1018, 0.7993, 0.1105, 0.8022, 0.1527, 0.7782, 0.193, 0.7689, 0.2076, 0.7534, 0.1662, 0.7538, 0.2149, 0.7654, 0.2153, 0.7508, 0.2076, 0.7534, 0.193, 0.7689, 0.2843, 0.7443, 0.2342, 0.7289, 0.2234, 0.7469, 0.2475, 0.7516, 0.2475, 0.7516, 0.2234, 0.7469, 0.2153, 0.7508, 0.2149, 0.7654, 0.1374, 0.7842, 0.1449, 0.7598, 0.1275, 0.7502, 0.1236, 0.7803, 0.1527, 0.7782, 0.1662, 0.7538, 0.1449, 0.7598, 0.1374, 0.7842, 0.1236, 0.7803, 0.1275, 0.7502, 0.1021, 0.7328, 0.1036, 0.7701, 0.2534, 0.7853, 0.2093, 0.7924, 0.226, 0.899, 0.282, 0.8984, 0.03527, 0.9074, 0.06165, 0.9032, 0.09347, 0.7859, 0.04177, 0.7461, 0.1855, 0.7884, 0.188, 0.8857, 0.226, 0.899, 0.2093, 0.7924, 0.152, 0.7929, 0.155, 0.8861, 0.188, 0.8857, 0.1855, 0.7884, 0.1739, 0.3796, 0.214, 0.3636, 0.2226, 0.3024, 0.1631, 0.3083, 0.1644, 0.2553, 0.1448, 0.2586, 0.1446, 0.3113, 0.1631, 0.3083, 0.1261, 0.3827, 0.1234, 0.3139, 0.1015, 0.3123, 0.09936, 0.3842, 0.1524, 0.3811, 0.1446, 0.3113, 0.1234, 0.3139, 0.1261, 0.3827, 0.6595, 0.6616, 0.6616, 0.6661, 0.6805, 0.6632, 0.6799, 0.6582, 0.6384, 0.6623, 0.6421, 0.6657, 0.6616, 0.6661, 0.6595, 0.6616, 0.589, 0.6594, 0.5931, 0.661, 0.6156, 0.6656, 0.6093, 0.6628, 0.6093, 0.6628, 0.6156, 0.6656, 0.6421, 0.6657, 0.6384, 0.6623, 0.7227, 0.6504, 0.7195, 0.655, 0.747, 0.6447, 0.7535, 0.6388, 0.6799, 0.6582, 0.6805, 0.6632, 0.7012, 0.661, 0.7021, 0.6558, 0.7021, 0.6558, 0.7012, 0.661, 0.7195, 0.655, 0.7227, 0.6504, 0.6805, 0.6632, 0.6823, 0.6633, 0.7036, 0.6611, 0.7012, 0.661, 0.7012, 0.661, 0.7036, 0.6611, 0.7234, 0.6567, 0.7195, 0.655, 0.6616, 0.6661, 0.6595, 0.6668, 0.6823, 0.6633, 0.6805, 0.6632, 0.6421, 0.6657, 0.639, 0.6682, 0.6595, 0.6668, 0.6616, 0.6661, 0.5558, 0.6415, 0.5571, 0.615, 0.5781, 0.6158, 0.5773, 0.6425, 0.5362, 0.7251, 0.546, 0.7237, 0.5462, 0.7327, 0.539, 0.7352, 0.5351, 0.7052, 0.5447, 0.7038, 0.546, 0.7237, 0.5362, 0.7251, 0.5174, 0.74, 0.517, 0.741, 0.5126, 0.7294, 0.5136, 0.7298, 0.5341, 0.7558, 0.5331, 0.7568, 0.517, 0.741, 0.5174, 0.74, 0.5126, 0.7294, 0.4475, 0.7209, 0.4525, 0.7162, 0.1515, 0.06901, 0.1477, 0.1189, 0.1748, 0.1169, 0.1912, 0.1142, 0.1688, 0.05591, 0.1147, 0.04203, 0.09225, 0.1157, 0.1272, 0.1187, 0.1367, 0.06412, 0.1045, 0.02397, 0.04926, 0.0886, 0.09225, 0.1157, 0.1147, 0.04203, 0.1515, 0.06901, 0.1367, 0.06412, 0.1272, 0.1187, 0.1377, 0.119, 0.1477, 0.1189, 0.1683, 0.4742, 0.1524, 0.3811, 0.1261, 0.3827, 0.1352, 0.4771, 0.1027, 0.4773, 0.09936, 0.3842, 0.03969, 0.4057, 0.07473, 0.4872, 0.1352, 0.4771, 0.1261, 0.3827, 0.09936, 0.3842, 0.1027, 0.4773, 0.195, 0.4719, 0.2187, 0.4511, 0.214, 0.3636, 0.1739, 0.3796, 0.1631, 0.3083, 0.1446, 0.3113, 0.1524, 0.3811, 0.1739, 0.3796, 0.06165, 0.9032, 0.08309, 0.9004, 0.1018, 0.7993, 0.09347, 0.7859, 0.5638, 0.656, 0.5931, 0.661, 0.589, 0.6594, 0.517, 0.741, 0.4776, 0.763, 0.4475, 0.7209, 0.5126, 0.7294, 0.1399, 0.7968, 0.137, 0.8934, 0.155, 0.8861, 0.152, 0.7929, 0.5615, 0.469, 0.5992, 0.4669, 0.5992, 0.5186, 0.5793, 0.5219, 0.1291, 0.8, 0.1202, 0.8998, 0.137, 0.8934, 0.1399, 0.7968, 0.1202, 0.8998, 0.1004, 0.9008, 0.08309, 0.9004, 0.09366, 0.9093, 0.1018, 0.7993, 0.08309, 0.9004, 0.1004, 0.9008, 0.1105, 0.8022, 0.1105, 0.8022, 0.1004, 0.9008, 0.1202, 0.8998, 0.1291, 0.8, 0.5389, 0.4944, 0.5615, 0.469, 0.5793, 0.5219, 0.5615, 0.5275, 0.4897, 0.447, 0.5615, 0.469, 0.5389, 0.4944, 0.4906, 0.4757, 0.4648, 0.4282, 0.4412, 0.4795, 0.4085, 0.448, 0.418, 0.4255, 0.5915, 0.8827, 0.5848, 0.8868, 0.5868, 0.8938, 0.5943, 0.8927, 0.5867, 0.8804, 0.5804, 0.8863, 0.5848, 0.8868, 0.5915, 0.8827, 0.747, 0.6447, 0.7519, 0.6511, 0.7535, 0.6388, 0.5229, 0.7086, 0.5236, 0.709, 0.5136, 0.7298, 0.5126, 0.7294, 0.7808, 0.6307, 0.7801, 0.6444, 0.8117, 0.631, 0.8083, 0.6224, 0.5457, 0.7543, 0.539, 0.7352, 0.5462, 0.7327, 0.5551, 0.7505, 0.7535, 0.6388, 0.7519, 0.6511, 0.7801, 0.6444, 0.7808, 0.6307, 0.1448, 0.2586, 0.1447, 0.239, 0.1175, 0.2415, 0.1185, 0.262, 0.1172, 0.2325, 0.0863, 0.2305, 0.09714, 0.187, 0.1219, 0.1801, 0.1644, 0.2553, 0.1635, 0.2363, 0.1447, 0.239, 0.1448, 0.2586, 0.1635, 0.2363, 0.1614, 0.2256, 0.1415, 0.2282, 0.1447, 0.239, 0.2312, 0.232, 0.2336, 0.2213, 0.1614, 0.2256, 0.1635, 0.2363, 0.2579, 0.2299, 0.253, 0.2184, 0.2336, 0.2213, 0.2312, 0.232, 0.1447, 0.239, 0.1415, 0.2282, 0.1179, 0.2331, 0.1175, 0.2415, 0.253, 0.2184, 0.2269, 0.1804, 0.2136, 0.1796, 0.2336, 0.2213, 0.1415, 0.2282, 0.1407, 0.178, 0.123, 0.1802, 0.1179, 0.2331, 0.1614, 0.2256, 0.1581, 0.1788, 0.1407, 0.178, 0.1415, 0.2282, 0.2336, 0.2213, 0.2136, 0.1796, 0.1581, 0.1788, 0.1614, 0.2256, 0.2136, 0.1796, 0.1748, 0.1169, 0.1477, 0.1189, 0.1581, 0.1788, 0.1179, 0.2331, 0.08534, 0.2312, 0.0863, 0.2305, 0.2269, 0.1804, 0.1912, 0.1142, 0.1748, 0.1169, 0.2136, 0.1796, 0.1581, 0.1788, 0.1477, 0.1189, 0.1377, 0.119, 0.1407, 0.178, 0.1219, 0.1801, 0.1272, 0.1187, 0.09225, 0.1157, 0.09714, 0.187, 0.1407, 0.178, 0.1377, 0.119, 0.1272, 0.1187, 0.123, 0.1802, 0.6773, 0.8616, 0.6702, 0.8702, 0.6869, 0.8839, 0.6879, 0.8633, 0.8431, 0.1902, 0.8541, 0.3639, 0.8838, 0.3636, 0.8938, 0.1815, 0.8811, 0.07719, 0.9146, 0.05639, 0.9016, 0.03868, 0.8791, 0.05873, 0.8949, 0.1254, 0.8988, 0.07867, 0.8811, 0.07719, 0.8772, 0.1239, 0.9773, 0.2842, 0.9787, 0.08755, 0.972, 0.1007, 0.9692, 0.294, 0.8541, 0.3639, 0.835, 0.3959, 0.9013, 0.3844, 0.8838, 0.3636, 0.9126, 0.1275, 0.8949, 0.1254, 0.8772, 0.1239, 0.8533, 0.1147, 0.8772, 0.1239, 0.8811, 0.07719, 0.8542, 0.07083, 0.8533, 0.1147, 0.8277, 0.1416, 0.8191, 0.1196, 0.8542, 0.07083, 0.8811, 0.07719, 0.8791, 0.05873, 0.8584, 0.04854, 0.872, 0.1641, 0.8772, 0.1239, 0.8574, 0.136, 0.8479, 0.1576, 0.8772, 0.1239, 0.8533, 0.1147, 0.8435, 0.1303, 0.8574, 0.136, 0.9016, 0.03868, 0.8803, 0.01977, 0.8584, 0.04854, 0.8791, 0.05873, 0.8811, 0.07719, 0.9016, 0.03868, 0.9146, 0.05639, 0.9013, 0.3844, 0.9196, 0.1833, 0.8938, 0.1815, 0.8838, 0.3636, 0.8988, 0.07867, 0.9166, 0.07953, 0.8811, 0.07719, 0.8541, 0.3639, 0.8431, 0.1902, 0.8213, 0.1917, 0.835, 0.3959, 0.8533, 0.1147, 0.8542, 0.07083, 0.8811, 0.07719, 0.8772, 0.1239, 0.8949, 0.1254, 0.8772, 0.1239, 0.8811, 0.07719, 0.8988, 0.07867, 0.8542, 0.07083, 0.8584, 0.04854, 0.8791, 0.05873, 0.8811, 0.07719, 0.8431, 0.1902, 0.8938, 0.1815, 0.8838, 0.3636, 0.8541, 0.3639, 0.8772, 0.1239, 0.8574, 0.136, 0.8435, 0.1303, 0.8533, 0.1147, 0.872, 0.1641, 0.8574, 0.136, 0.8772, 0.1239, 0.9745, 0.6774, 0.9759, 0.4808, 0.9664, 0.4873, 0.9635, 0.6806, 0.9162, 0.8806, 0.9265, 0.6854, 0.9163, 0.6824, 0.9047, 0.8799, 0.9647, 0.1002, 0.9582, 0.2945, 0.9692, 0.294, 0.972, 0.1007, 0.9582, 0.2945, 0.9516, 0.4887, 0.9664, 0.4873, 0.9692, 0.294, 0.8635, 0.007045, 0.8385, 0.03999, 0.8584, 0.04854, 0.8803, 0.01977, 0.9731, 0.874, 0.9745, 0.6774, 0.9635, 0.6806, 0.9607, 0.8739, 0.9582, 0.2945, 0.9692, 0.294, 0.9664, 0.4873, 0.9516, 0.4887, 0.9516, 0.4887, 0.945, 0.683, 0.9635, 0.6806, 0.9664, 0.4873, 0.8635, 0.007045, 0.8584, 0.04854, 0.8385, 0.03999, 0.9368, 0.4902, 0.9471, 0.2949, 0.9395, 0.2874, 0.9279, 0.4849, 0.8533, 0.1147, 0.8191, 0.1196, 0.8277, 0.1416, 0.8435, 0.1303, 0.8279, 0.07018, 0.8367, 0.0706, 0.8542, 0.07083, 0.8574, 0.136, 0.8435, 0.1303, 0.8277, 0.1416, 0.8479, 0.1576, 0.9649, 0.08873, 0.9647, 0.1002, 0.972, 0.1007, 0.9787, 0.08755, 0.945, 0.683, 0.9635, 0.6806, 0.9607, 0.8739, 0.9384, 0.8773, 0.8367, 0.0706, 0.8542, 0.07083, 0.8533, 0.1147, 0.8364, 0.09372, 0.9759, 0.4808, 0.9773, 0.2842, 0.9692, 0.294, 0.9664, 0.4873, 0.8361, 0.1168, 0.8191, 0.1196, 0.8533, 0.1147, 0.9607, 0.8739, 0.9635, 0.6806, 0.9635, 0.6806, 0.9607, 0.8739, 0.8367, 0.0706, 0.8361, 0.1168, 0.8533, 0.1147, 0.8542, 0.07083, 0.9471, 0.2949, 0.9574, 0.09971, 0.9511, 0.08992, 0.9395, 0.2874, 0.9265, 0.6854, 0.9368, 0.4902, 0.9279, 0.4849, 0.9163, 0.6824, 0.9516, 0.4887, 0.9664, 0.4873, 0.9635, 0.6806, 0.945, 0.683, 0.9647, 0.1002, 0.972, 0.1007, 0.9692, 0.294, 0.9582, 0.2945, 0.1172, 0.2325, 0.0863, 0.2305, 0.08534, 0.2312, 0.1172, 0.2325, 0.1219, 0.1801, 0.09714, 0.187, 0.0863, 0.2305, 0.8911, 0.7797, 0.8911, 0.8439, 0.8881, 0.8476, 0.8832, 0.8509, 0.8767, 0.8538, 0.8687, 0.8562, 0.8596, 0.858, 0.8497, 0.8591, 0.8395, 0.8595, 0.8292, 0.8591, 0.8193, 0.858, 0.8102, 0.8562, 0.8023, 0.8538, 0.7957, 0.8509, 0.7909, 0.8476, 0.7879, 0.8439, 0.7879, 0.7797, 0.7909, 0.7761, 0.7957, 0.7728, 0.8023, 0.7698, 0.8102, 0.7674, 0.8193, 0.7656, 0.8292, 0.7645, 0.8395, 0.7642, 0.8497, 0.7645, 0.8596, 0.7656, 0.8687, 0.7674, 0.8767, 0.7698, 0.8832, 0.7728, 0.8881, 0.7761, 0.3877, 0.07777, 0.399, 0.06373, 0.579, 0.1969])
me_cone_001.use_remesh_preserve_volume = False
me_cone_001.use_remesh_preserve_attributes = False
me_cone_001.use_mirror_vertex_groups = False
me_cone_001.update()

# ---- objects
ob_samurai_advanced = bpy.data.objects.new('Samurai Advanced', me_cone_001)

# ---- transforms, parenting, visibility, modifiers, constraints
ob_samurai_advanced.location = (20.29, 12.0, -10.99)
ob_samurai_advanced.lineart.crease_threshold = 0.0

# ---- collection membership
col_collection_3.objects.link(ob_samurai_advanced)

# ---- scene / render settings (as saved in the file)
scene.frame_start = 1; scene.frame_end = 250; scene.frame_set(1)
scene.render.engine = 'BLENDER_EEVEE_NEXT'
scene.render.resolution_percentage = 50
scene.render.dither_intensity = 0.0
scene.cycles.use_denoising = False
scene.cycles.samples = 10
scene.cycles.sampling_pattern = 'TABULATED_SOBOL'
scene.cycles.light_sampling_threshold = 0.0
scene.cycles.use_adaptive_sampling = False
scene.cycles.use_light_tree = False
scene.cycles.blur_glossy = 0.0
scene.cycles.pixel_filter_type = 'GAUSSIAN'
scene.cycles.sample_clamp_indirect = 0.0
scene.view_settings.view_transform = 'Standard'
bpy.context.view_layer.update()

# ---- added for rendering (the .blend has no active camera and no usable light): camera, sun
cam_auto = bpy.data.cameras.new('AutoCamera')
cam_auto.lens = 50.0
cam_auto.sensor_width = 36.0
cam_auto.clip_end = 1000.0
ob_auto_camera = bpy.data.objects.new('AutoCamera', cam_auto)
scene.collection.objects.link(ob_auto_camera)
ob_auto_camera.location = (19.0127, -20.4027, 15.3635)
ob_auto_camera.rotation_euler = (1.09748, -7.21219e-08, 0.694738)
scene.camera = ob_auto_camera
light_auto_sun = bpy.data.lights.new('AutoSun', 'SUN')
light_auto_sun.energy = 3.0
light_auto_sun.angle = 0.0523599
ob_auto_sun = bpy.data.objects.new('AutoSun', light_auto_sun)
scene.collection.objects.link(ob_auto_sun)
ob_auto_sun.rotation_euler = (0.872665, 0.174533, 0.523599)
bpy.context.view_layer.update()
